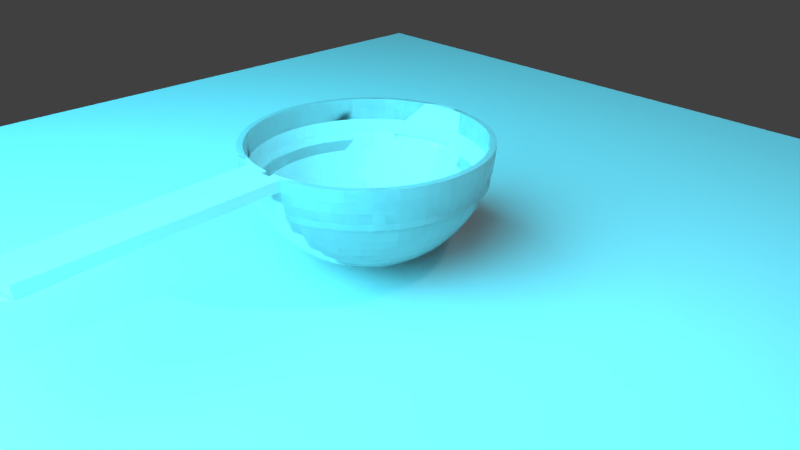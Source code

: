 # Source: shaozi.blend  (saved by Blender 2.79.0; exported with 4.5.12 LTS)
import bpy
from mathutils import Matrix  # noqa: F401  (used for matrix-valued properties, if any)

bpy.ops.wm.read_factory_settings(use_empty=True)
scene = bpy.context.scene
scene.name = 'Scene'

# ---- collections
col_collection_1 = bpy.data.collections.new('Collection 1'); scene.collection.children.link(col_collection_1)

# ---- materials (node trees are filled in below, after node groups)
mat_material_002 = bpy.data.materials.new('Material.002')
mat_material_002.alpha_threshold = 0.0
mat_material_002.roughness = 0.5
mat_material_003 = bpy.data.materials.new('Material.003')
mat_material_003.alpha_threshold = 0.0
mat_material_003.roughness = 0.5
mat_material_001 = bpy.data.materials.new('Material.001')
mat_material_001.alpha_threshold = 0.0
mat_material_001.roughness = 0.5

# ---- material node trees
mat_material_002.use_nodes = True; mat_material_002.node_tree.nodes.clear()
_N = mat_material_002.node_tree.nodes; _L = mat_material_002.node_tree.links
n0 = _N.new('ShaderNodeOutputMaterial'); n0.name = 'Material Output'; n0.location = (300, 300)
n1 = _N.new('ShaderNodeEmission'); n1.name = 'Emission'; n1.location = (10, 300)
n1.inputs[0].default_value = (0.06395, 0.6071, 0.8, 1.0)
n1.inputs[1].default_value = 9.2
_L.new(n1.outputs[0], n0.inputs[0])
n0.is_active_output = True
mat_material_003.use_nodes = True; mat_material_003.node_tree.nodes.clear()
_N = mat_material_003.node_tree.nodes; _L = mat_material_003.node_tree.links
n0 = _N.new('ShaderNodeOutputMaterial'); n0.name = 'Material Output'; n0.location = (300, 300)
n1 = _N.new('ShaderNodeBsdfDiffuse'); n1.name = 'Diffuse BSDF'; n1.location = (10, 300)
_L.new(n1.outputs[0], n0.inputs[0])
n0.is_active_output = True
mat_material_001.use_nodes = True; mat_material_001.node_tree.nodes.clear()
_N = mat_material_001.node_tree.nodes; _L = mat_material_001.node_tree.links
n0 = _N.new('ShaderNodeOutputMaterial'); n0.name = 'Material Output'; n0.location = (300, 300)
n1 = _N.new('ShaderNodeBsdfPrincipled'); n1.name = 'Principled BSDF'; n1.location = (10, 300)
n1.width = 150
n1.subsurface_method = 'BURLEY'
n1.inputs[2].default_value = 0.0
n1.inputs[3].default_value = 1.45
n1.inputs[9].default_value = (1.0, 1.0, 1.0)
_L.new(n1.outputs[0], n0.inputs[0])
n0.is_active_output = True

# ---- world
world_world = bpy.data.worlds.new('World'); scene.world = world_world
world_world.color = (0.05088, 0.05088, 0.05088)
world_world.use_sun_shadow = False
world_world.sun_shadow_jitter_overblur = 0.0
world_world.cycles.sampling_method = 'MANUAL'

# ---- cameras
cam_camera = bpy.data.cameras.new('Camera')
cam_camera.clip_end = 100.0
cam_camera.lens = 35.0
cam_camera.sensor_width = 32.0
cam_camera.sensor_height = 18.0
cam_camera.ortho_scale = 7.314
cam_camera.dof.focus_distance = 0.0

# ---- lights
light_lamp = bpy.data.lights.new('Lamp', 'POINT')
light_lamp.transmission_factor = 0.0
light_lamp.cutoff_distance = 30.0
light_lamp.energy = 100.0
light_lamp.shadow_buffer_clip_start = 1.001
light_lamp.shadow_soft_size = 0.1
light_lamp.shadow_maximum_resolution = 0.006
light_lamp.use_absolute_resolution = True

# ---- meshes
me_plane_001 = bpy.data.meshes.new('Plane.001')
me_plane_001.from_pydata([(-1.0, -1.0, 0.0), (1.0, -1.0, 0.0), (-1.0, 1.0, 0.0), (1.0, 1.0, 0.0)], [], [(0, 1, 3, 2)])
me_plane_001.materials.append(mat_material_002)
me_plane_001.use_remesh_preserve_volume = False
me_plane_001.use_remesh_preserve_attributes = False
me_plane_001.use_mirror_vertex_groups = False
me_plane_001.update()
me_plane = bpy.data.meshes.new('Plane')
me_plane.from_pydata([(-1.0, -1.0, 0.0), (1.0, -1.0, 0.0), (-1.0, 1.0, 0.0), (1.0, 1.0, 0.0)], [], [(0, 1, 3, 2)])
me_plane.materials.append(mat_material_003)
me_plane.use_remesh_preserve_volume = False
me_plane.use_remesh_preserve_attributes = False
me_plane.use_mirror_vertex_groups = False
me_plane.update()
me_sphere = bpy.data.meshes.new('Sphere')
me_sphere.from_pydata([(0.0, 1.56, -4.401e-07), (0.0, 1.245, -0.9401), (0.0, 1.051, -1.153), (0.0, 0.6954, -1.396), (0.0, 0.4269, -1.5), (0.0, -1.624e-06, -1.56), (0.1529, 1.552, -4.401e-07), (0.1523, 1.546, -0.1439), (0.1503, 1.526, -0.2866), (0.1471, 1.493, -0.4269), (0.1426, 1.448, -0.5635), (0.1369, 1.39, -0.6954), (0.13, 1.32, -0.8212), (0.122, 1.239, -0.9401), (0.113, 1.147, -1.051), (0.103, 1.046, -1.153), (0.09215, 0.9356, -1.245), (0.0805, 0.8173, -1.326), (0.06816, 0.692, -1.396), (0.05524, 0.5608, -1.455), (0.04184, 0.4249, -1.5), (0.0281, 0.2853, -1.533), (0.01411, 0.1432, -1.553), (0.3043, 1.53, -4.401e-07), (0.303, 1.523, -0.1439), (0.2992, 1.504, -0.2866), (0.2927, 1.472, -0.4269), (0.2838, 1.427, -0.5635), (0.2724, 1.37, -0.6954), (0.2588, 1.301, -0.8212), (0.2429, 1.221, -0.9401), (0.2249, 1.131, -1.051), (0.205, 1.031, -1.153), (0.1834, 0.922, -1.245), (0.1602, 0.8055, -1.326), (0.1357, 0.682, -1.396), (0.1099, 0.5527, -1.455), (0.08329, 0.4187, -1.5), (0.05592, 0.2811, -1.533), (0.02808, 0.1412, -1.553), (0.4528, 1.493, -4.401e-07), (0.4509, 1.486, -0.1439), (0.4451, 1.467, -0.2866), (0.4356, 1.436, -0.4269), (0.4223, 1.392, -0.5635), (0.4054, 1.336, -0.6954), (0.385, 1.269, -0.8212), (0.3614, 1.191, -0.9401), (0.3347, 1.103, -1.051), (0.3051, 1.006, -1.153), (0.2729, 0.8996, -1.245), (0.2384, 0.7859, -1.326), (0.2019, 0.6654, -1.396), (0.1636, 0.5393, -1.455), (0.1239, 0.4085, -1.5), (0.08321, 0.2743, -1.533), (0.04178, 0.1377, -1.553), (0.597, 1.441, -4.401e-07), (0.5944, 1.435, -0.1439), (0.5868, 1.417, -0.2866), (0.5742, 1.386, -0.4269), (0.5567, 1.344, -0.5635), (0.5344, 1.29, -0.6954), (0.5076, 1.225, -0.8212), (0.4764, 1.15, -0.9401), (0.4412, 1.065, -1.051), (0.4022, 0.971, -1.153), (0.3598, 0.8685, -1.245), (0.3143, 0.7587, -1.326), (0.2661, 0.6424, -1.396), (0.2157, 0.5206, -1.455), (0.1634, 0.3944, -1.5), (0.1097, 0.2648, -1.533), (0.05508, 0.133, -1.553), (0.7354, 1.376, -4.401e-07), (0.7322, 1.37, -0.1439), (0.7229, 1.352, -0.2866), (0.7073, 1.323, -0.4269), (0.6857, 1.283, -0.5635), (0.6583, 1.232, -0.6954), (0.6252, 1.17, -0.8212), (0.5868, 1.098, -0.9401), (0.5435, 1.017, -1.051), (0.4954, 0.9269, -1.153), (0.4432, 0.8291, -1.245), (0.3871, 0.7243, -1.326), (0.3278, 0.6132, -1.396), (0.2656, 0.497, -1.455), (0.2012, 0.3765, -1.5), (0.1351, 0.2528, -1.533), (0.06785, 0.1269, -1.553), (0.8667, 1.297, -4.401e-07), (0.863, 1.292, -0.1439), (0.8519, 1.275, -0.2866), (0.8336, 1.248, -0.4269), (0.8082, 1.21, -0.5635), (0.7758, 1.161, -0.6954), (0.7369, 1.103, -0.8212), (0.6916, 1.035, -0.9401), (0.6405, 0.9586, -1.051), (0.5839, 0.8738, -1.153), (0.5223, 0.7817, -1.245), (0.4563, 0.6828, -1.326), (0.3863, 0.5782, -1.396), (0.3131, 0.4686, -1.455), (0.2372, 0.355, -1.5), (0.1593, 0.2383, -1.533), (0.07997, 0.1197, -1.553), (0.9897, 1.206, -4.401e-07), (0.9854, 1.201, -0.1439), (0.9728, 1.185, -0.2866), (0.9519, 1.16, -0.4269), (0.9228, 1.124, -0.5635), (0.8859, 1.079, -0.6954), (0.8414, 1.025, -0.8212), (0.7898, 0.9623, -0.9401), (0.7314, 0.8912, -1.051), (0.6667, 0.8124, -1.153), (0.5964, 0.7267, -1.245), (0.521, 0.6348, -1.326), (0.4411, 0.5375, -1.396), (0.3575, 0.4356, -1.455), (0.2708, 0.33, -1.5), (0.1818, 0.2216, -1.533), (0.09131, 0.1113, -1.553), (1.103, 1.103, -4.401e-07), (1.098, 1.098, -0.1439), (1.084, 1.084, -0.2866), (1.061, 1.061, -0.4269), (1.029, 1.029, -0.5635), (0.9874, 0.9874, -0.6954), (0.9379, 0.9379, -0.8212), (0.8803, 0.8803, -0.9401), (0.8152, 0.8152, -1.051), (0.7431, 0.7431, -1.153), (0.6648, 0.6648, -1.245), (0.5807, 0.5807, -1.326), (0.4917, 0.4917, -1.396), (0.3985, 0.3985, -1.455), (0.3019, 0.3019, -1.5), (0.2027, 0.2027, -1.533), (0.1018, 0.1018, -1.553), (1.206, 0.9897, -4.401e-07), (1.201, 0.9854, -0.1439), (1.185, 0.9728, -0.2866), (1.16, 0.9519, -0.4269), (1.124, 0.9228, -0.5635), (1.079, 0.8859, -0.6954), (1.025, 0.8414, -0.8212), (0.9623, 0.7898, -0.9401), (0.8912, 0.7314, -1.051), (0.8124, 0.6667, -1.153), (0.7267, 0.5964, -1.245), (0.6348, 0.521, -1.326), (0.5375, 0.4411, -1.396), (0.4356, 0.3575, -1.455), (0.33, 0.2708, -1.5), (0.2216, 0.1818, -1.533), (0.1113, 0.09131, -1.553), (1.297, 0.8667, -4.401e-07), (1.292, 0.863, -0.1439), (1.275, 0.8519, -0.2866), (1.248, 0.8336, -0.4269), (1.21, 0.8082, -0.5635), (1.161, 0.7758, -0.6954), (1.103, 0.7369, -0.8212), (1.035, 0.6916, -0.9401), (0.9586, 0.6405, -1.051), (0.8738, 0.5839, -1.153), (0.7817, 0.5223, -1.245), (0.6828, 0.4563, -1.326), (0.5782, 0.3863, -1.396), (0.4686, 0.3131, -1.455), (0.355, 0.2372, -1.5), (0.2383, 0.1593, -1.533), (0.1197, 0.07997, -1.553), (1.376, 0.7354, -4.401e-07), (1.37, 0.7322, -0.1439), (1.352, 0.7229, -0.2866), (1.323, 0.7073, -0.4269), (1.283, 0.6857, -0.5635), (1.232, 0.6583, -0.6954), (1.17, 0.6252, -0.8212), (1.098, 0.5868, -0.9401), (1.017, 0.5435, -1.051), (0.9269, 0.4954, -1.153), (0.8291, 0.4432, -1.245), (0.7243, 0.3871, -1.326), (0.6132, 0.3278, -1.396), (0.497, 0.2656, -1.455), (0.3765, 0.2012, -1.5), (0.2528, 0.1351, -1.533), (0.1269, 0.06785, -1.553), (1.441, 0.597, -4.401e-07), (1.435, 0.5944, -0.1439), (1.417, 0.5868, -0.2866), (1.386, 0.5742, -0.4269), (1.344, 0.5567, -0.5635), (1.29, 0.5344, -0.6954), (1.225, 0.5076, -0.8212), (1.15, 0.4764, -0.9401), (1.065, 0.4412, -1.051), (0.971, 0.4022, -1.153), (0.8685, 0.3598, -1.245), (0.7587, 0.3143, -1.326), (0.6424, 0.2661, -1.396), (0.5206, 0.2157, -1.455), (0.3944, 0.1634, -1.5), (0.2648, 0.1097, -1.533), (0.133, 0.05508, -1.553), (1.493, 0.4528, -4.401e-07), (1.486, 0.4509, -0.1439), (1.467, 0.4451, -0.2866), (1.436, 0.4356, -0.4269), (1.392, 0.4223, -0.5635), (1.336, 0.4054, -0.6954), (1.269, 0.385, -0.8212), (1.191, 0.3614, -0.9401), (1.103, 0.3347, -1.051), (1.006, 0.3051, -1.153), (0.8996, 0.2729, -1.245), (0.7859, 0.2384, -1.326), (0.6654, 0.2018, -1.396), (0.5393, 0.1636, -1.455), (0.4085, 0.1239, -1.5), (0.2743, 0.08321, -1.533), (0.1377, 0.04178, -1.553), (1.53, 0.3043, -4.401e-07), (1.523, 0.303, -0.1439), (1.504, 0.2992, -0.2866), (1.472, 0.2927, -0.4269), (1.427, 0.2838, -0.5635), (1.37, 0.2724, -0.6954), (1.301, 0.2588, -0.8212), (1.221, 0.2429, -0.9401), (1.131, 0.2249, -1.051), (1.031, 0.205, -1.153), (0.922, 0.1834, -1.245), (0.8055, 0.1602, -1.326), (0.682, 0.1357, -1.396), (0.5527, 0.1099, -1.455), (0.4187, 0.08329, -1.5), (0.2811, 0.05592, -1.533), (0.1412, 0.02808, -1.553), (1.552, 0.1529, -4.401e-07), (1.546, 0.1523, -0.1439), (1.526, 0.1503, -0.2866), (1.493, 0.1471, -0.4269), (1.448, 0.1426, -0.5635), (1.39, 0.1369, -0.6954), (1.32, 0.13, -0.8212), (1.239, 0.122, -0.9401), (1.147, 0.113, -1.051), (1.046, 0.103, -1.153), (0.9356, 0.09215, -1.245), (0.8173, 0.08049, -1.326), (0.692, 0.06815, -1.396), (0.5608, 0.05523, -1.455), (0.4249, 0.04184, -1.5), (0.2853, 0.02809, -1.533), (0.1432, 0.01411, -1.553), (1.56, -1.677e-06, -4.401e-07), (1.553, -1.409e-06, -0.1439), (1.533, -1.483e-06, -0.2866), (1.5, -1.558e-06, -0.4269), (1.455, -1.632e-06, -0.5635), (1.396, -1.528e-06, -0.6954), (1.326, -1.572e-06, -0.8212), (1.245, -1.513e-06, -0.9401), (1.153, -1.654e-06, -1.051), (1.051, -1.707e-06, -1.153), (0.9401, -1.751e-06, -1.245), (0.8212, -1.699e-06, -1.326), (0.6954, -1.647e-06, -1.396), (0.5635, -1.58e-06, -1.455), (0.4269, -1.625e-06, -1.5), (0.2866, -1.645e-06, -1.533), (0.1439, -1.626e-06, -1.553), (1.552, -0.1529, -4.401e-07), (1.546, -0.1523, -0.1439), (1.526, -0.1503, -0.2866), (1.493, -0.1471, -0.4269), (1.448, -0.1426, -0.5635), (1.39, -0.1369, -0.6954), (1.32, -0.13, -0.8212), (1.239, -0.122, -0.9401), (1.147, -0.113, -1.051), (1.046, -0.103, -1.153), (0.9356, -0.09215, -1.245), (0.8173, -0.0805, -1.326), (0.692, -0.06816, -1.396), (0.5608, -0.05524, -1.455), (0.4249, -0.04185, -1.5), (0.2853, -0.0281, -1.533), (0.1432, -0.01411, -1.553), (1.53, -0.3043, -4.401e-07), (1.523, -0.303, -0.1439), (1.504, -0.2992, -0.2866), (1.472, -0.2927, -0.4269), (1.427, -0.2838, -0.5635), (1.37, -0.2724, -0.6954), (1.301, -0.2588, -0.8212), (1.221, -0.2429, -0.9401), (1.131, -0.2249, -1.051), (1.031, -0.205, -1.153), (0.922, -0.1834, -1.245), (0.8055, -0.1602, -1.326), (0.682, -0.1357, -1.396), (0.5527, -0.1099, -1.455), (0.4187, -0.08329, -1.5), (0.2811, -0.05592, -1.533), (0.1412, -0.02808, -1.553), (1.493, -0.4528, -4.401e-07), (1.486, -0.4509, -0.1439), (1.467, -0.4451, -0.2866), (1.436, -0.4356, -0.4269), (1.392, -0.4223, -0.5635), (1.336, -0.4054, -0.6954), (1.269, -0.385, -0.8212), (1.191, -0.3614, -0.9401), (1.103, -0.3347, -1.051), (1.006, -0.3051, -1.153), (0.8996, -0.2729, -1.245), (0.7859, -0.2384, -1.326), (0.6654, -0.2019, -1.396), (0.5393, -0.1636, -1.455), (0.4085, -0.1239, -1.5), (0.2743, -0.08321, -1.533), (0.1377, -0.04178, -1.553), (1.441, -0.597, -4.401e-07), (1.435, -0.5944, -0.1439), (1.417, -0.5868, -0.2866), (1.386, -0.5742, -0.4269), (1.344, -0.5567, -0.5635), (1.29, -0.5344, -0.6954), (1.225, -0.5076, -0.8212), (1.15, -0.4764, -0.9401), (1.065, -0.4412, -1.051), (0.971, -0.4022, -1.153), (0.8685, -0.3598, -1.245), (0.7587, -0.3143, -1.326), (0.6424, -0.2661, -1.396), (0.5206, -0.2157, -1.455), (0.3944, -0.1634, -1.5), (0.2648, -0.1097, -1.533), (0.133, -0.05508, -1.553), (1.376, -0.7354, -4.401e-07), (1.37, -0.7322, -0.1439), (1.352, -0.7229, -0.2866), (1.323, -0.7073, -0.4269), (1.283, -0.6857, -0.5635), (1.232, -0.6583, -0.6954), (1.17, -0.6252, -0.8212), (1.098, -0.5868, -0.9401), (1.017, -0.5435, -1.051), (0.9269, -0.4954, -1.153), (0.8291, -0.4432, -1.245), (0.7243, -0.3871, -1.326), (0.6132, -0.3278, -1.396), (0.497, -0.2657, -1.455), (0.3765, -0.2012, -1.5), (0.2528, -0.1351, -1.533), (0.1269, -0.06785, -1.553), (1.297, -0.8667, -4.401e-07), (1.292, -0.863, -0.1439), (1.275, -0.8519, -0.2866), (1.248, -0.8336, -0.4269), (1.21, -0.8082, -0.5635), (1.161, -0.7758, -0.6954), (1.103, -0.7369, -0.8212), (1.035, -0.6916, -0.9401), (0.9586, -0.6405, -1.051), (0.8738, -0.5839, -1.153), (0.7817, -0.5223, -1.245), (0.6828, -0.4563, -1.326), (0.5782, -0.3863, -1.396), (0.4686, -0.3131, -1.455), (0.355, -0.2372, -1.5), (0.2383, -0.1593, -1.533), (0.1197, -0.07997, -1.553), (1.206, -0.9897, -4.401e-07), (1.201, -0.9854, -0.1439), (1.185, -0.9728, -0.2866), (1.16, -0.9519, -0.4269), (1.124, -0.9228, -0.5635), (1.079, -0.8859, -0.6954), (1.025, -0.8414, -0.8212), (0.9623, -0.7898, -0.9401), (0.8912, -0.7314, -1.051), (0.8124, -0.6667, -1.153), (0.7267, -0.5964, -1.245), (0.6348, -0.521, -1.326), (0.5375, -0.4411, -1.396), (0.4356, -0.3575, -1.455), (0.33, -0.2708, -1.5), (0.2216, -0.1819, -1.533), (0.1113, -0.09132, -1.553), (1.103, -1.103, -4.401e-07), (1.098, -1.098, -0.1439), (1.084, -1.084, -0.2866), (1.061, -1.061, -0.4269), (1.029, -1.029, -0.5635), (0.9874, -0.9874, -0.6954), (0.9379, -0.9379, -0.8212), (0.8803, -0.8803, -0.9401), (0.8152, -0.8152, -1.051), (0.7431, -0.7431, -1.153), (0.6648, -0.6648, -1.245), (0.5807, -0.5807, -1.326), (0.4917, -0.4917, -1.396), (0.3985, -0.3985, -1.455), (0.3019, -0.3019, -1.5), (0.2027, -0.2027, -1.533), (0.1018, -0.1018, -1.553), (0.9897, -1.206, -4.401e-07), (0.9854, -1.201, -0.1439), (0.9728, -1.185, -0.2866), (0.9519, -1.16, -0.4269), (0.9228, -1.124, -0.5635), (0.8859, -1.079, -0.6954), (0.8414, -1.025, -0.8212), (0.7898, -0.9623, -0.9401), (0.7314, -0.8912, -1.051), (0.6667, -0.8124, -1.153), (0.5964, -0.7267, -1.245), (0.521, -0.6348, -1.326), (0.4411, -0.5375, -1.396), (0.3575, -0.4356, -1.455), (0.2708, -0.33, -1.5), (0.1818, -0.2216, -1.533), (0.09131, -0.1113, -1.553), (0.8667, -1.297, -4.401e-07), (0.863, -1.292, -0.1439), (0.8519, -1.275, -0.2866), (0.8336, -1.248, -0.4269), (0.8082, -1.21, -0.5635), (0.7758, -1.161, -0.6954), (0.7369, -1.103, -0.8212), (0.6916, -1.035, -0.9401), (0.6405, -0.9586, -1.051), (0.5839, -0.8738, -1.153), (0.5223, -0.7817, -1.245), (0.4563, -0.6828, -1.326), (0.3863, -0.5782, -1.396), (0.3131, -0.4686, -1.455), (0.2372, -0.355, -1.5), (0.1593, -0.2383, -1.533), (0.07997, -0.1197, -1.553), (0.7354, -1.376, -4.401e-07), (0.7322, -1.37, -0.1439), (0.7229, -1.352, -0.2866), (0.7073, -1.323, -0.4269), (0.6857, -1.283, -0.5635), (0.6583, -1.232, -0.6954), (0.6252, -1.17, -0.8212), (0.5868, -1.098, -0.9401), (0.5435, -1.017, -1.051), (0.4954, -0.9269, -1.153), (0.4432, -0.8291, -1.245), (0.3871, -0.7243, -1.326), (0.3278, -0.6132, -1.396), (0.2656, -0.497, -1.455), (0.2012, -0.3765, -1.5), (0.1351, -0.2528, -1.533), (0.06785, -0.1269, -1.553), (2.486e-07, 1.455, -0.5635), (2.486e-07, 1.5, -0.4269), (9.959e-08, 1.533, -0.2866), (-3.452e-08, 1.553, -0.1439), (-0.1503, 1.526, -0.2866), (-0.1523, 1.546, -0.1439), (-0.1529, 1.552, -4.401e-07), (-0.303, 1.523, -0.1439), (-0.3043, 1.53, -4.401e-07), (-0.4451, 1.467, -0.2866), (-0.4509, 1.486, -0.1439), (-0.4528, 1.493, -4.401e-07), (-0.5742, 1.386, -0.4269), (-0.5868, 1.417, -0.2866), (-0.5944, 1.435, -0.1439), (0.597, -1.441, -4.401e-07), (0.5944, -1.435, -0.1439), (0.5868, -1.417, -0.2866), (0.5742, -1.386, -0.4269), (0.5567, -1.344, -0.5635), (0.5344, -1.29, -0.6954), (0.5076, -1.225, -0.8212), (0.4764, -1.15, -0.9401), (0.4412, -1.065, -1.051), (0.4022, -0.971, -1.153), (0.3598, -0.8686, -1.245), (0.3143, -0.7587, -1.326), (0.2661, -0.6424, -1.396), (0.2157, -0.5206, -1.455), (0.1634, -0.3944, -1.5), (0.1097, -0.2648, -1.533), (0.05508, -0.133, -1.553), (-0.597, 1.441, -4.401e-07), (-0.6857, 1.283, -0.5635), (-0.7073, 1.323, -0.4269), (-0.7229, 1.352, -0.2866), (-0.7322, 1.37, -0.1439), (-0.7354, 1.376, -4.401e-07), (-0.8082, 1.21, -0.5635), (-0.8336, 1.248, -0.4269), (-0.8519, 1.275, -0.2866), (-0.863, 1.292, -0.1439), (-0.8667, 1.297, -4.401e-07), (-0.8859, 1.079, -0.6954), (-0.9228, 1.124, -0.5635), (-0.9519, 1.16, -0.4269), (-0.9728, 1.185, -0.2866), (-0.9854, 1.201, -0.1439), (0.4528, -1.493, -4.401e-07), (0.4509, -1.486, -0.1439), (0.4451, -1.467, -0.2866), (0.4356, -1.436, -0.4269), (0.4223, -1.392, -0.5635), (0.4054, -1.336, -0.6954), (0.385, -1.269, -0.8212), (0.3614, -1.191, -0.9401), (0.3347, -1.103, -1.051), (0.3051, -1.006, -1.153), (0.2729, -0.8996, -1.245), (0.2384, -0.7859, -1.326), (0.2019, -0.6654, -1.396), (0.1636, -0.5393, -1.455), (0.1239, -0.4085, -1.5), (0.08321, -0.2743, -1.533), (0.04178, -0.1377, -1.553), (-0.9897, 1.206, -4.401e-07), (-0.9874, 0.9874, -0.6954), (-1.029, 1.029, -0.5635), (-1.061, 1.061, -0.4269), (-1.084, 1.084, -0.2866), (-1.098, 1.098, -0.1439), (-1.103, 1.103, -4.401e-07), (-1.025, 0.8414, -0.8212), (-1.079, 0.8859, -0.6954), (-1.124, 0.9228, -0.5635), (-1.16, 0.9519, -0.4269), (-1.185, 0.9728, -0.2866), (-1.201, 0.9854, -0.1439), (-1.206, 0.9897, -4.401e-07), (-1.103, 0.7369, -0.8212), (-1.161, 0.7758, -0.6954), (0.3043, -1.53, -4.401e-07), (0.303, -1.524, -0.1439), (0.2992, -1.504, -0.2866), (0.2927, -1.472, -0.4269), (0.2838, -1.427, -0.5635), (0.2724, -1.37, -0.6954), (0.2588, -1.301, -0.8212), (0.2429, -1.221, -0.9401), (0.2249, -1.131, -1.051), (0.205, -1.031, -1.153), (0.1834, -0.922, -1.245), (0.1602, -0.8055, -1.326), (0.1357, -0.682, -1.396), (0.1099, -0.5527, -1.455), (0.08329, -0.4187, -1.5), (0.05592, -0.2811, -1.533), (0.02808, -0.1412, -1.553), (-1.21, 0.8082, -0.5635), (-1.248, 0.8336, -0.4269), (-1.275, 0.8519, -0.2866), (-1.292, 0.863, -0.1439), (-1.297, 0.8667, -4.401e-07), (-1.098, 0.5868, -0.9401), (-1.17, 0.6252, -0.8212), (-1.232, 0.6583, -0.6954), (-1.283, 0.6857, -0.5635), (-1.323, 0.7073, -0.4269), (-1.352, 0.7229, -0.2866), (-1.37, 0.7322, -0.1439), (-1.376, 0.7354, -4.401e-07), (-1.15, 0.4764, -0.9401), (-1.225, 0.5076, -0.8212), (-1.29, 0.5344, -0.6954), (0.1529, -1.552, -4.401e-07), (0.1523, -1.546, -0.1439), (0.1503, -1.526, -0.2866), (0.1471, -1.493, -0.4269), (0.1426, -1.448, -0.5635), (0.1369, -1.39, -0.6954), (0.13, -1.32, -0.8212), (0.122, -1.239, -0.9401), (0.113, -1.147, -1.051), (0.103, -1.046, -1.153), (0.09215, -0.9356, -1.245), (0.0805, -0.8173, -1.326), (0.06816, -0.692, -1.396), (0.05524, -0.5608, -1.455), (0.04184, -0.4249, -1.5), (0.0281, -0.2853, -1.533), (0.01411, -0.1432, -1.553), (-1.344, 0.5567, -0.5635), (-1.386, 0.5742, -0.4269), (-1.417, 0.5868, -0.2866), (-1.435, 0.5944, -0.1439), (-1.441, 0.597, -4.401e-07), (-1.191, 0.3614, -0.9401), (-1.269, 0.385, -0.8212), (-1.336, 0.4054, -0.6954), (-1.392, 0.4223, -0.5635), (-1.436, 0.4356, -0.4269), (-1.467, 0.4451, -0.2866), (-1.486, 0.4509, -0.1439), (-1.493, 0.4528, -4.401e-07), (-1.221, 0.2429, -0.9401), (-1.301, 0.2588, -0.8212), (-1.37, 0.2724, -0.6954), (-1.388e-07, -1.56, -4.401e-07), (2.486e-07, -1.553, -0.1439), (-1.962e-08, -1.533, -0.2866), (5.488e-08, -1.5, -0.4269), (-1.686e-07, -1.455, -0.5635), (3.998e-08, -1.396, -0.6954), (3.998e-08, -1.326, -0.8212), (1.815e-07, -1.245, -0.9401), (-3.452e-08, -1.153, -1.051), (1.145e-07, -1.051, -1.153), (-3.452e-08, -0.9401, -1.245), (1.763e-08, -0.8212, -1.326), (-3.452e-08, -0.6954, -1.396), (1.763e-08, -0.5635, -1.455), (-8.447e-09, -0.4269, -1.5), (-8.109e-08, -0.2867, -1.533), (-2.055e-08, -0.1439, -1.553), (-1.427, 0.2838, -0.5635), (-1.472, 0.2927, -0.4269), (-1.504, 0.2992, -0.2866), (-1.523, 0.303, -0.1439), (-1.53, 0.3043, -4.401e-07), (-1.239, 0.122, -0.9401), (-1.32, 0.13, -0.8212), (-1.39, 0.1369, -0.6954), (-1.448, 0.1426, -0.5635), (-1.493, 0.1471, -0.4269), (-1.526, 0.1503, -0.2866), (-1.546, 0.1523, -0.1439), (-1.552, 0.1529, -4.401e-07), (-1.245, -1.505e-06, -0.9401), (-1.326, -1.662e-06, -0.8212), (-1.396, -1.558e-06, -0.6954), (-0.1529, -1.552, -4.401e-07), (-0.1523, -1.546, -0.1439), (-0.1503, -1.526, -0.2866), (-0.1471, -1.493, -0.4269), (-0.1426, -1.448, -0.5635), (-0.1369, -1.39, -0.6954), (-0.13, -1.32, -0.8212), (-0.122, -1.239, -0.9401), (-0.113, -1.147, -1.051), (-0.103, -1.046, -1.153), (-0.09215, -0.9356, -1.245), (-0.0805, -0.8173, -1.326), (-0.06816, -0.692, -1.396), (-0.05524, -0.5608, -1.455), (-0.04184, -0.4249, -1.5), (-0.0281, -0.2853, -1.533), (-0.01411, -0.1432, -1.553), (-1.455, -1.409e-06, -0.5635), (-1.5, -1.647e-06, -0.4269), (-1.533, -1.379e-06, -0.2866), (-1.553, -1.707e-06, -0.1439), (-1.56, -1.379e-06, -4.401e-07), (-1.239, -0.122, -0.9401), (-1.32, -0.13, -0.8212), (-1.39, -0.1369, -0.6954), (-1.448, -0.1426, -0.5635), (-1.493, -0.1471, -0.4269), (-1.526, -0.1503, -0.2866), (-1.546, -0.1523, -0.1439), (-1.552, -0.1529, -4.401e-07), (-1.221, -0.2429, -0.9401), (-1.301, -0.2588, -0.8212), (-1.37, -0.2724, -0.6954), (-0.3043, -1.53, -4.401e-07), (-0.303, -1.524, -0.1439), (-0.2992, -1.504, -0.2866), (-0.2927, -1.472, -0.4269), (-0.2838, -1.427, -0.5635), (-0.2724, -1.37, -0.6954), (-0.2588, -1.301, -0.8212), (-0.2429, -1.221, -0.9401), (-0.2249, -1.131, -1.051), (-0.205, -1.031, -1.153), (-0.1834, -0.922, -1.245), (-0.1602, -0.8055, -1.326), (-0.1357, -0.682, -1.396), (-0.1099, -0.5527, -1.455), (-0.08329, -0.4187, -1.5), (-0.05592, -0.2811, -1.533), (-0.02808, -0.1412, -1.553), (-1.427, -0.2838, -0.5635), (-1.472, -0.2927, -0.4269), (-1.504, -0.2992, -0.2866), (-1.523, -0.303, -0.1439), (-1.53, -0.3043, -4.401e-07), (-1.191, -0.3614, -0.9401), (-1.269, -0.385, -0.8212), (-1.336, -0.4054, -0.6954), (-1.392, -0.4223, -0.5635), (-1.436, -0.4356, -0.4269), (-1.467, -0.4451, -0.2866), (-1.486, -0.4509, -0.1439), (-1.493, -0.4528, -4.401e-07), (-1.15, -0.4764, -0.9401), (-1.225, -0.5076, -0.8212), (-1.29, -0.5344, -0.6954), (-0.4528, -1.493, -4.401e-07), (-0.4509, -1.486, -0.1439), (-0.4451, -1.467, -0.2866), (-0.4356, -1.436, -0.4269), (-0.4223, -1.392, -0.5635), (-0.4054, -1.336, -0.6954), (-0.385, -1.269, -0.8212), (-0.3614, -1.191, -0.9401), (-0.3347, -1.103, -1.051), (-0.3051, -1.006, -1.153), (-0.2729, -0.8996, -1.245), (-0.2384, -0.7859, -1.326), (-0.2019, -0.6654, -1.396), (-0.1636, -0.5393, -1.455), (-0.1239, -0.4085, -1.5), (-0.08321, -0.2743, -1.533), (-0.04178, -0.1377, -1.553), (-1.344, -0.5567, -0.5635), (-1.386, -0.5742, -0.4269), (-1.417, -0.5868, -0.2866), (-1.435, -0.5944, -0.1439), (-1.441, -0.597, -4.401e-07), (-1.098, -0.5868, -0.9401), (-1.17, -0.6252, -0.8212), (-1.232, -0.6583, -0.6954), (-1.283, -0.6857, -0.5635), (-1.323, -0.7073, -0.4269), (-1.352, -0.7229, -0.2866), (-1.37, -0.7322, -0.1439), (-1.376, -0.7354, -4.401e-07), (-1.035, -0.6916, -0.9401), (-1.103, -0.7369, -0.8212), (-1.161, -0.7758, -0.6954), (-0.597, -1.441, -4.401e-07), (-0.5944, -1.435, -0.1439), (-0.5868, -1.417, -0.2866), (-0.5742, -1.386, -0.4269), (-0.5567, -1.344, -0.5635), (-0.5344, -1.29, -0.6954), (-0.5076, -1.225, -0.8212), (-0.4764, -1.15, -0.9401), (-0.4412, -1.065, -1.051), (-0.4022, -0.971, -1.153), (-0.3598, -0.8686, -1.245), (-0.3143, -0.7587, -1.326), (-0.2661, -0.6424, -1.396), (-0.2157, -0.5206, -1.455), (-0.1634, -0.3944, -1.5), (-0.1097, -0.2648, -1.533), (-0.05508, -0.133, -1.553), (-1.21, -0.8082, -0.5635), (-1.248, -0.8336, -0.4269), (-1.275, -0.8519, -0.2866), (-1.292, -0.863, -0.1439), (-1.297, -0.8667, -4.401e-07), (-1.025, -0.8414, -0.8212), (-1.079, -0.8859, -0.6954), (-1.124, -0.9228, -0.5635), (-1.16, -0.9519, -0.4269), (-1.185, -0.9728, -0.2866), (-1.201, -0.9854, -0.1439), (-1.206, -0.9897, -4.401e-07), (-0.9379, -0.9379, -0.8212), (-0.9874, -0.9874, -0.6954), (-1.029, -1.029, -0.5635), (-1.061, -1.061, -0.4269), (-0.7354, -1.376, -4.401e-07), (-0.7322, -1.37, -0.1439), (-0.7229, -1.352, -0.2866), (-0.7073, -1.323, -0.4269), (-0.6857, -1.283, -0.5635), (-0.6583, -1.232, -0.6954), (-0.6252, -1.17, -0.8212), (-0.5868, -1.098, -0.9401), (-0.5435, -1.017, -1.051), (-0.4954, -0.9269, -1.153), (-0.4432, -0.8291, -1.245), (-0.3871, -0.7243, -1.326), (-0.3278, -0.6132, -1.396), (-0.2656, -0.497, -1.455), (-0.2012, -0.3765, -1.5), (-0.1351, -0.2528, -1.533), (-0.06785, -0.1269, -1.553), (-1.084, -1.084, -0.2866), (-1.098, -1.098, -0.1439), (-1.103, -1.103, -4.401e-07), (-0.8414, -1.025, -0.8212), (-0.8859, -1.079, -0.6954), (-0.9228, -1.124, -0.5635), (-0.9519, -1.16, -0.4269), (-0.9728, -1.185, -0.2866), (-0.9854, -1.201, -0.1439), (-0.9897, -1.206, -4.401e-07), (-0.7758, -1.161, -0.6954), (-0.8082, -1.21, -0.5635), (-0.8336, -1.248, -0.4269), (-0.8519, -1.275, -0.2866), (-0.863, -1.292, -0.1439), (-0.8667, -1.297, -4.401e-07), (-0.6583, -1.232, -0.6954), (-0.8667, -1.297, -4.401e-07), (-0.863, -1.292, -0.1439), (-0.8519, -1.275, -0.2866), (-0.8336, -1.248, -0.4269), (-0.8082, -1.21, -0.5635), (-0.7758, -1.161, -0.6954), (-0.7369, -1.103, -0.8212), (-0.6916, -1.035, -0.9401), (-0.6405, -0.9586, -1.051), (-0.5839, -0.8738, -1.153), (-0.5223, -0.7817, -1.245), (-0.4563, -0.6828, -1.326), (-0.3863, -0.5782, -1.396), (-0.3131, -0.4686, -1.455), (-0.2372, -0.355, -1.5), (-0.1593, -0.2383, -1.533), (-0.07997, -0.1197, -1.553), (-0.6857, -1.283, -0.5635), (-0.7073, -1.323, -0.4269), (-0.7229, -1.352, -0.2866), (-0.7322, -1.37, -0.1439), (-0.7354, -1.376, -4.401e-07), (-0.5567, -1.344, -0.5635), (-0.5742, -1.386, -0.4269), (-0.5868, -1.417, -0.2866), (-0.5944, -1.435, -0.1439), (-0.597, -1.441, -4.401e-07), (-0.4356, -1.436, -0.4269), (-0.4451, -1.467, -0.2866), (-0.4509, -1.486, -0.1439), (-0.4528, -1.493, -4.401e-07), (-0.2927, -1.472, -0.4269), (-0.2992, -1.504, -0.2866), (-0.9897, -1.206, -4.401e-07), (-0.9854, -1.201, -0.1439), (-0.9728, -1.185, -0.2866), (-0.9519, -1.16, -0.4269), (-0.9228, -1.124, -0.5635), (-0.8859, -1.079, -0.6954), (-0.8414, -1.025, -0.8212), (-0.7898, -0.9623, -0.9401), (-0.7314, -0.8912, -1.051), (-0.6667, -0.8124, -1.153), (-0.5964, -0.7267, -1.245), (-0.521, -0.6348, -1.326), (-0.4411, -0.5375, -1.396), (-0.3575, -0.4356, -1.455), (-0.2708, -0.33, -1.5), (-0.1818, -0.2216, -1.533), (-0.09131, -0.1113, -1.553), (-0.303, -1.524, -0.1439), (-0.3043, -1.53, -4.401e-07), (-0.1503, -1.526, -0.2866), (-0.1523, -1.546, -0.1439), (-0.1529, -1.552, -4.401e-07), (2.486e-07, -1.553, -0.1439), (-1.388e-07, -1.56, -4.401e-07), (0.1471, -1.493, -0.4269), (0.1503, -1.526, -0.2866), (0.1523, -1.546, -0.1439), (0.1529, -1.552, -4.401e-07), (0.2724, -1.37, -0.6954), (0.2838, -1.427, -0.5635), (0.2927, -1.472, -0.4269), (0.2992, -1.504, -0.2866), (0.303, -1.524, -0.1439), (-1.103, -1.103, -4.401e-07), (-1.098, -1.098, -0.1439), (-1.084, -1.084, -0.2866), (-1.061, -1.061, -0.4269), (-1.029, -1.029, -0.5635), (-0.9874, -0.9874, -0.6954), (-0.9379, -0.9379, -0.8212), (-0.8803, -0.8803, -0.9401), (-0.8152, -0.8152, -1.051), (-0.7431, -0.7431, -1.153), (-0.6648, -0.6648, -1.245), (-0.5807, -0.5807, -1.326), (-0.4917, -0.4917, -1.396), (-0.3985, -0.3985, -1.455), (-0.3019, -0.3019, -1.5), (-0.2027, -0.2027, -1.533), (-0.1018, -0.1018, -1.553), (0.3043, -1.53, -4.401e-07), (0.3614, -1.191, -0.9401), (0.385, -1.269, -0.8212), (0.4054, -1.336, -0.6954), (0.4223, -1.392, -0.5635), (0.4356, -1.436, -0.4269), (0.4451, -1.467, -0.2866), (0.4509, -1.486, -0.1439), (0.4528, -1.493, -4.401e-07), (0.3598, -0.8686, -1.245), (0.4022, -0.971, -1.153), (0.4412, -1.065, -1.051), (0.4764, -1.15, -0.9401), (0.5076, -1.225, -0.8212), (0.5344, -1.29, -0.6954), (0.5567, -1.344, -0.5635), (-1.206, -0.9897, -4.401e-07), (-1.201, -0.9854, -0.1439), (-1.185, -0.9728, -0.2866), (-1.16, -0.9519, -0.4269), (-1.124, -0.9228, -0.5635), (-1.079, -0.8859, -0.6954), (-1.025, -0.8414, -0.8212), (-0.9623, -0.7898, -0.9401), (-0.8912, -0.7314, -1.051), (-0.8124, -0.6667, -1.153), (-0.7267, -0.5964, -1.245), (-0.6348, -0.521, -1.326), (-0.5375, -0.4411, -1.396), (-0.4356, -0.3575, -1.455), (-0.33, -0.2708, -1.5), (-0.2216, -0.1819, -1.533), (-0.1113, -0.09132, -1.553), (0.5742, -1.386, -0.4269), (0.5868, -1.417, -0.2866), (0.5944, -1.435, -0.1439), (0.597, -1.441, -4.401e-07), (0.4432, -0.8291, -1.245), (0.4954, -0.9269, -1.153), (0.5435, -1.017, -1.051), (0.5868, -1.098, -0.9401), (0.6252, -1.17, -0.8212), (0.6583, -1.232, -0.6954), (0.6857, -1.283, -0.5635), (0.7073, -1.323, -0.4269), (0.7229, -1.352, -0.2866), (0.7322, -1.37, -0.1439), (0.7354, -1.376, -4.401e-07), (0.3863, -0.5782, -1.396), (-1.297, -0.8667, -4.401e-07), (-1.292, -0.863, -0.1439), (-1.275, -0.8519, -0.2866), (-1.248, -0.8336, -0.4269), (-1.21, -0.8082, -0.5635), (-1.161, -0.7758, -0.6954), (-1.103, -0.7369, -0.8212), (-1.035, -0.6916, -0.9401), (-0.9586, -0.6405, -1.051), (-0.8738, -0.5839, -1.153), (-0.7817, -0.5223, -1.245), (-0.6828, -0.4563, -1.326), (-0.5782, -0.3863, -1.396), (-0.4686, -0.3131, -1.455), (-0.355, -0.2372, -1.5), (-0.2383, -0.1593, -1.533), (-0.1197, -0.07997, -1.553), (0.4563, -0.6828, -1.326), (0.5223, -0.7817, -1.245), (0.5839, -0.8738, -1.153), (0.6405, -0.9586, -1.051), (0.6916, -1.035, -0.9401), (0.7369, -1.103, -0.8212), (0.7758, -1.161, -0.6954), (0.8082, -1.21, -0.5635), (0.8336, -1.248, -0.4269), (0.8519, -1.275, -0.2866), (0.863, -1.292, -0.1439), (0.8667, -1.297, -4.401e-07), (0.4411, -0.5375, -1.396), (0.521, -0.6348, -1.326), (0.5964, -0.7267, -1.245), (0.6667, -0.8124, -1.153), (-1.376, -0.7354, -4.401e-07), (-1.37, -0.7322, -0.1439), (-1.352, -0.7229, -0.2866), (-1.323, -0.7073, -0.4269), (-1.283, -0.6857, -0.5635), (-1.232, -0.6583, -0.6954), (-1.17, -0.6252, -0.8212), (-1.098, -0.5868, -0.9401), (-1.017, -0.5435, -1.051), (-0.9269, -0.4954, -1.153), (-0.8291, -0.4432, -1.245), (-0.7243, -0.3871, -1.326), (-0.6132, -0.3278, -1.396), (-0.497, -0.2657, -1.455), (-0.3765, -0.2012, -1.5), (-0.2528, -0.1351, -1.533), (-0.1269, -0.06785, -1.553), (0.7314, -0.8912, -1.051), (0.7898, -0.9623, -0.9401), (0.8414, -1.025, -0.8212), (0.8859, -1.079, -0.6954), (0.9228, -1.124, -0.5635), (0.9519, -1.16, -0.4269), (0.9728, -1.185, -0.2866), (0.9854, -1.201, -0.1439), (0.9897, -1.206, -4.401e-07), (0.3985, -0.3985, -1.455), (0.4917, -0.4917, -1.396), (0.5807, -0.5807, -1.326), (0.6648, -0.6648, -1.245), (0.7431, -0.7431, -1.153), (0.8152, -0.8152, -1.051), (0.8803, -0.8803, -0.9401), (-1.441, -0.597, -4.401e-07), (-1.435, -0.5944, -0.1439), (-1.417, -0.5868, -0.2866), (-1.386, -0.5742, -0.4269), (-1.344, -0.5567, -0.5635), (-1.29, -0.5344, -0.6954), (-1.225, -0.5076, -0.8212), (-1.15, -0.4764, -0.9401), (-1.065, -0.4412, -1.051), (-0.971, -0.4022, -1.153), (-0.8685, -0.3598, -1.245), (-0.7587, -0.3143, -1.326), (-0.6424, -0.2661, -1.396), (-0.5206, -0.2157, -1.455), (-0.3944, -0.1634, -1.5), (-0.2648, -0.1097, -1.533), (-0.133, -0.05508, -1.553), (0.9379, -0.9379, -0.8212), (0.9874, -0.9874, -0.6954), (1.029, -1.029, -0.5635), (1.061, -1.061, -0.4269), (1.084, -1.084, -0.2866), (1.098, -1.098, -0.1439), (1.103, -1.103, -4.401e-07), (0.5375, -0.4411, -1.396), (0.6348, -0.521, -1.326), (0.7267, -0.5964, -1.245), (0.8124, -0.6667, -1.153), (0.8912, -0.7314, -1.051), (0.9623, -0.7898, -0.9401), (1.025, -0.8414, -0.8212), (1.079, -0.8859, -0.6954), (1.124, -0.9228, -0.5635), (-1.493, -0.4528, -4.401e-07), (-1.486, -0.4509, -0.1439), (-1.467, -0.4451, -0.2866), (-1.436, -0.4356, -0.4269), (-1.392, -0.4223, -0.5635), (-1.336, -0.4054, -0.6954), (-1.269, -0.385, -0.8212), (-1.191, -0.3614, -0.9401), (-1.103, -0.3347, -1.051), (-1.006, -0.3051, -1.153), (-0.8996, -0.2729, -1.245), (-0.7859, -0.2384, -1.326), (-0.6654, -0.2019, -1.396), (-0.5393, -0.1636, -1.455), (-0.4085, -0.1239, -1.5), (-0.2743, -0.08321, -1.533), (-0.1377, -0.04178, -1.553), (1.16, -0.9519, -0.4269), (1.185, -0.9728, -0.2866), (1.201, -0.9854, -0.1439), (1.206, -0.9897, -4.401e-07), (0.4686, -0.3131, -1.455), (0.5782, -0.3863, -1.396), (0.6828, -0.4563, -1.326), (0.7817, -0.5223, -1.245), (0.8738, -0.5839, -1.153), (0.9586, -0.6405, -1.051), (1.035, -0.6916, -0.9401), (1.103, -0.7369, -0.8212), (1.161, -0.7758, -0.6954), (1.21, -0.8082, -0.5635), (1.248, -0.8336, -0.4269), (1.275, -0.8519, -0.2866), (-1.53, -0.3043, -4.401e-07), (-1.523, -0.303, -0.1439), (-1.504, -0.2992, -0.2866), (-1.472, -0.2927, -0.4269), (-1.427, -0.2838, -0.5635), (-1.37, -0.2724, -0.6954), (-1.301, -0.2588, -0.8212), (-1.221, -0.2429, -0.9401), (-1.131, -0.2249, -1.051), (-1.031, -0.205, -1.153), (-0.922, -0.1834, -1.245), (-0.8055, -0.1602, -1.326), (-0.682, -0.1357, -1.396), (-0.5527, -0.1099, -1.455), (-0.4187, -0.08329, -1.5), (-0.2811, -0.05592, -1.533), (-0.1412, -0.02808, -1.553), (1.292, -0.863, -0.1439), (1.297, -0.8667, -4.401e-07), (0.497, -0.2657, -1.455), (0.6132, -0.3278, -1.396), (0.7243, -0.3871, -1.326), (0.8291, -0.4432, -1.245), (0.9269, -0.4954, -1.153), (1.017, -0.5435, -1.051), (1.098, -0.5868, -0.9401), (1.17, -0.6252, -0.8212), (1.232, -0.6583, -0.6954), (1.283, -0.6857, -0.5635), (1.323, -0.7073, -0.4269), (1.352, -0.7229, -0.2866), (1.37, -0.7322, -0.1439), (1.376, -0.7354, -4.401e-07), (-1.552, -0.1529, -4.401e-07), (-1.546, -0.1523, -0.1439), (-1.526, -0.1503, -0.2866), (-1.493, -0.1471, -0.4269), (-1.448, -0.1426, -0.5635), (-1.39, -0.1369, -0.6954), (-1.32, -0.13, -0.8212), (-1.239, -0.122, -0.9401), (-1.147, -0.113, -1.051), (-1.046, -0.103, -1.153), (-0.9356, -0.09215, -1.245), (-0.8173, -0.0805, -1.326), (-0.692, -0.06816, -1.396), (-0.5608, -0.05524, -1.455), (-0.4249, -0.04185, -1.5), (-0.2853, -0.0281, -1.533), (-0.1432, -0.01411, -1.553), (0.5206, -0.2157, -1.455), (0.6424, -0.2661, -1.396), (0.7587, -0.3143, -1.326), (0.8685, -0.3598, -1.245), (0.971, -0.4022, -1.153), (1.065, -0.4412, -1.051), (1.15, -0.4764, -0.9401), (1.225, -0.5076, -0.8212), (1.29, -0.5344, -0.6954), (1.344, -0.5567, -0.5635), (1.386, -0.5742, -0.4269), (1.417, -0.5868, -0.2866), (1.435, -0.5944, -0.1439), (1.441, -0.597, -4.401e-07), (0.5393, -0.1636, -1.455), (0.6654, -0.2019, -1.396), (-1.56, -1.379e-06, -4.401e-07), (-1.553, -1.707e-06, -0.1439), (-1.533, -1.379e-06, -0.2866), (-1.5, -1.647e-06, -0.4269), (-1.455, -1.409e-06, -0.5635), (-1.396, -1.558e-06, -0.6954), (-1.326, -1.662e-06, -0.8212), (-1.245, -1.505e-06, -0.9401), (-1.153, -1.535e-06, -1.051), (-1.051, -1.677e-06, -1.153), (-0.9401, -1.647e-06, -1.245), (-0.8212, -1.587e-06, -1.326), (-0.6954, -1.617e-06, -1.396), (-0.5635, -1.599e-06, -1.455), (-0.4269, -1.565e-06, -1.5), (-0.2866, -1.604e-06, -1.533), (-0.1439, -1.605e-06, -1.553), (0.7859, -0.2384, -1.326), (0.8996, -0.2729, -1.245), (1.006, -0.3051, -1.153), (1.103, -0.3347, -1.051), (1.191, -0.3614, -0.9401), (1.269, -0.385, -0.8212), (1.336, -0.4054, -0.6954), (1.392, -0.4223, -0.5635), (1.436, -0.4356, -0.4269), (1.467, -0.4451, -0.2866), (1.486, -0.4509, -0.1439), (1.493, -0.4528, -4.401e-07), (0.5527, -0.1099, -1.455), (0.682, -0.1357, -1.396), (0.8055, -0.1602, -1.326), (0.922, -0.1834, -1.245), (-1.552, 0.1529, -4.401e-07), (-1.546, 0.1523, -0.1439), (-1.526, 0.1503, -0.2866), (-1.493, 0.1471, -0.4269), (-1.448, 0.1426, -0.5635), (-1.39, 0.1369, -0.6954), (-1.32, 0.13, -0.8212), (-1.239, 0.122, -0.9401), (-1.147, 0.113, -1.051), (-1.046, 0.103, -1.153), (-0.9356, 0.09215, -1.245), (-0.8173, 0.08049, -1.326), (-0.692, 0.06815, -1.396), (-0.5608, 0.05523, -1.455), (-0.4249, 0.04184, -1.5), (-0.2853, 0.02809, -1.533), (-0.1432, 0.01411, -1.553), (1.031, -0.205, -1.153), (1.131, -0.2249, -1.051), (1.221, -0.2429, -0.9401), (1.301, -0.2588, -0.8212), (1.37, -0.2724, -0.6954), (1.427, -0.2838, -0.5635), (1.472, -0.2927, -0.4269), (1.504, -0.2992, -0.2866), (1.523, -0.303, -0.1439), (1.53, -0.3043, -4.401e-07), (0.5608, -0.05524, -1.455), (0.692, -0.06816, -1.396), (0.8173, -0.0805, -1.326), (0.9356, -0.09215, -1.245), (1.046, -0.103, -1.153), (1.147, -0.113, -1.051), (-1.53, 0.3043, -4.401e-07), (-1.523, 0.303, -0.1439), (-1.504, 0.2992, -0.2866), (-1.472, 0.2927, -0.4269), (-1.427, 0.2838, -0.5635), (-1.37, 0.2724, -0.6954), (-1.301, 0.2588, -0.8212), (-1.221, 0.2429, -0.9401), (-1.131, 0.2249, -1.051), (-1.031, 0.205, -1.153), (-0.922, 0.1834, -1.245), (-0.8055, 0.1602, -1.326), (-0.682, 0.1357, -1.396), (-0.5527, 0.1099, -1.455), (-0.4187, 0.08329, -1.5), (-0.2811, 0.05592, -1.533), (-0.1412, 0.02808, -1.553), (1.239, -0.122, -0.9401), (1.32, -0.13, -0.8212), (1.39, -0.1369, -0.6954), (1.448, -0.1426, -0.5635), (1.493, -0.1471, -0.4269), (1.526, -0.1503, -0.2866), (1.546, -0.1523, -0.1439), (1.552, -0.1529, -4.401e-07), (0.5635, -1.58e-06, -1.455), (0.6954, -1.647e-06, -1.396), (0.8212, -1.699e-06, -1.326), (0.9401, -1.751e-06, -1.245), (1.051, -1.707e-06, -1.153), (1.153, -1.654e-06, -1.051), (1.245, -1.513e-06, -0.9401), (1.326, -1.572e-06, -0.8212), (-1.493, 0.4528, -4.401e-07), (-1.486, 0.4509, -0.1439), (-1.467, 0.4451, -0.2866), (-1.436, 0.4356, -0.4269), (-1.392, 0.4223, -0.5635), (-1.336, 0.4054, -0.6954), (-1.269, 0.385, -0.8212), (-1.191, 0.3614, -0.9401), (-1.103, 0.3347, -1.051), (-1.006, 0.3051, -1.153), (-0.8996, 0.2729, -1.245), (-0.7859, 0.2384, -1.326), (-0.6654, 0.2018, -1.396), (-0.5393, 0.1636, -1.455), (-0.4085, 0.1239, -1.5), (-0.2743, 0.08321, -1.533), (-0.1377, 0.04178, -1.553), (1.396, -1.528e-06, -0.6954), (1.455, -1.632e-06, -0.5635), (1.5, -1.558e-06, -0.4269), (1.533, -1.483e-06, -0.2866), (1.553, -1.409e-06, -0.1439), (1.56, -1.677e-06, -4.401e-07), (0.4249, 0.04184, -1.5), (0.5608, 0.05523, -1.455), (0.692, 0.06815, -1.396), (0.8173, 0.08049, -1.326), (0.9356, 0.09215, -1.245), (1.046, 0.103, -1.153), (1.147, 0.113, -1.051), (1.239, 0.122, -0.9401), (1.32, 0.13, -0.8212), (1.39, 0.1369, -0.6954), (-1.441, 0.597, -4.401e-07), (-1.435, 0.5944, -0.1439), (-1.417, 0.5868, -0.2866), (-1.386, 0.5742, -0.4269), (-1.344, 0.5567, -0.5635), (-1.29, 0.5344, -0.6954), (-1.225, 0.5076, -0.8212), (-1.15, 0.4764, -0.9401), (-1.065, 0.4412, -1.051), (-0.971, 0.4022, -1.153), (-0.8685, 0.3598, -1.245), (-0.7587, 0.3143, -1.326), (-0.6424, 0.2661, -1.396), (-0.5206, 0.2157, -1.455), (-0.3944, 0.1634, -1.5), (-0.2648, 0.1097, -1.533), (-0.133, 0.05508, -1.553), (1.448, 0.1426, -0.5635), (1.493, 0.1471, -0.4269), (1.526, 0.1503, -0.2866), (1.546, 0.1523, -0.1439), (1.552, 0.1529, -4.401e-07), (0.4187, 0.08329, -1.5), (0.5527, 0.1099, -1.455), (0.682, 0.1357, -1.396), (0.8055, 0.1602, -1.326), (0.922, 0.1834, -1.245), (1.031, 0.205, -1.153), (1.131, 0.2249, -1.051), (1.221, 0.2429, -0.9401), (1.301, 0.2588, -0.8212), (1.37, 0.2724, -0.6954), (1.427, 0.2838, -0.5635), (-1.376, 0.7354, -4.401e-07), (-1.37, 0.7322, -0.1439), (-1.352, 0.7229, -0.2866), (-1.323, 0.7073, -0.4269), (-1.283, 0.6857, -0.5635), (-1.232, 0.6583, -0.6954), (-1.17, 0.6252, -0.8212), (-1.098, 0.5868, -0.9401), (-1.017, 0.5434, -1.051), (-0.9269, 0.4954, -1.153), (-0.8291, 0.4432, -1.245), (-0.7243, 0.3871, -1.326), (-0.6132, 0.3278, -1.396), (-0.497, 0.2656, -1.455), (-0.3765, 0.2012, -1.5), (-0.2528, 0.1351, -1.533), (-0.1269, 0.06785, -1.553), (1.472, 0.2927, -0.4269), (1.504, 0.2992, -0.2866), (1.523, 0.303, -0.1439), (1.53, 0.3043, -4.401e-07), (0.5393, 0.1636, -1.455), (0.6654, 0.2018, -1.396), (0.7859, 0.2384, -1.326), (0.8996, 0.2729, -1.245), (1.006, 0.3051, -1.153), (1.103, 0.3347, -1.051), (1.191, 0.3614, -0.9401), (1.269, 0.385, -0.8212), (1.336, 0.4054, -0.6954), (1.392, 0.4223, -0.5635), (1.436, 0.4356, -0.4269), (1.467, 0.4451, -0.2866), (-1.297, 0.8667, -4.401e-07), (-1.292, 0.863, -0.1439), (-1.275, 0.8519, -0.2866), (-1.248, 0.8336, -0.4269), (-1.21, 0.8082, -0.5635), (-1.161, 0.7758, -0.6954), (-1.103, 0.7369, -0.8212), (-1.035, 0.6916, -0.9401), (-0.9586, 0.6405, -1.051), (-0.8738, 0.5839, -1.153), (-0.7817, 0.5223, -1.245), (-0.6828, 0.4563, -1.326), (-0.5782, 0.3863, -1.396), (-0.4686, 0.3131, -1.455), (-0.355, 0.2372, -1.5), (-0.2383, 0.1593, -1.533), (-0.1197, 0.07997, -1.553), (1.486, 0.4509, -0.1439), (1.493, 0.4528, -4.401e-07), (0.3944, 0.1634, -1.5), (0.5206, 0.2157, -1.455), (0.6424, 0.2661, -1.396), (0.7587, 0.3143, -1.326), (0.8685, 0.3598, -1.245), (0.971, 0.4022, -1.153), (1.065, 0.4412, -1.051), (1.15, 0.4764, -0.9401), (1.225, 0.5076, -0.8212), (1.29, 0.5344, -0.6954), (1.344, 0.5567, -0.5635), (1.386, 0.5742, -0.4269), (1.417, 0.5868, -0.2866), (1.435, 0.5944, -0.1439), (-1.206, 0.9897, -4.401e-07), (-1.201, 0.9854, -0.1439), (-1.185, 0.9728, -0.2866), (-1.16, 0.9519, -0.4269), (-1.124, 0.9228, -0.5635), (-1.079, 0.8859, -0.6954), (-1.025, 0.8414, -0.8212), (-0.9623, 0.7898, -0.9401), (-0.8912, 0.7314, -1.051), (-0.8124, 0.6667, -1.153), (-0.7267, 0.5964, -1.245), (-0.6348, 0.521, -1.326), (-0.5375, 0.4411, -1.396), (-0.4356, 0.3575, -1.455), (-0.33, 0.2708, -1.5), (-0.2216, 0.1818, -1.533), (-0.1113, 0.09131, -1.553), (1.441, 0.597, -4.401e-07), (0.497, 0.2656, -1.455), (0.6132, 0.3278, -1.396), (0.7243, 0.3871, -1.326), (0.8291, 0.4432, -1.245), (0.9269, 0.4954, -1.153), (1.017, 0.5435, -1.051), (1.098, 0.5868, -0.9401), (1.17, 0.6252, -0.8212), (1.232, 0.6583, -0.6954), (1.283, 0.6857, -0.5635), (1.323, 0.7073, -0.4269), (1.352, 0.7229, -0.2866), (1.37, 0.7322, -0.1439), (1.376, 0.7354, -4.401e-07), (0.4686, 0.3131, -1.455), (-1.103, 1.103, -4.401e-07), (-1.098, 1.098, -0.1439), (-1.084, 1.084, -0.2866), (-1.061, 1.061, -0.4269), (-1.029, 1.029, -0.5635), (-0.9874, 0.9874, -0.6954), (-0.9379, 0.9379, -0.8212), (-0.8803, 0.8803, -0.9401), (-0.8152, 0.8152, -1.051), (-0.7431, 0.7431, -1.153), (-0.6648, 0.6648, -1.245), (-0.5807, 0.5807, -1.326), (-0.4917, 0.4917, -1.396), (-0.3985, 0.3985, -1.455), (-0.3019, 0.3019, -1.5), (-0.2027, 0.2027, -1.533), (-0.1018, 0.1018, -1.553), (0.5782, 0.3863, -1.396), (0.6828, 0.4563, -1.326), (0.7817, 0.5223, -1.245), (0.8738, 0.5839, -1.153), (0.9586, 0.6405, -1.051), (1.035, 0.6916, -0.9401), (1.103, 0.7369, -0.8212), (1.161, 0.7758, -0.6954), (1.21, 0.8082, -0.5635), (1.248, 0.8336, -0.4269), (1.275, 0.8519, -0.2866), (1.292, 0.863, -0.1439), (1.297, 0.8667, -4.401e-07), (0.4356, 0.3575, -1.455), (0.5375, 0.4411, -1.396), (0.6348, 0.521, -1.326), (-0.9897, 1.206, -4.401e-07), (-0.9854, 1.201, -0.1439), (-0.9728, 1.185, -0.2866), (-0.9519, 1.16, -0.4269), (-0.9228, 1.124, -0.5635), (-0.8859, 1.079, -0.6954), (-0.8414, 1.025, -0.8212), (-0.7898, 0.9623, -0.9401), (-0.7314, 0.8912, -1.051), (-0.6667, 0.8124, -1.153), (-0.5964, 0.7267, -1.245), (-0.521, 0.6348, -1.326), (-0.4411, 0.5375, -1.396), (-0.3575, 0.4356, -1.455), (-0.2708, 0.33, -1.5), (-0.1818, 0.2216, -1.533), (-0.09131, 0.1113, -1.553), (0.7267, 0.5964, -1.245), (0.8124, 0.6667, -1.153), (0.8912, 0.7314, -1.051), (0.9623, 0.7898, -0.9401), (1.025, 0.8414, -0.8212), (1.079, 0.8859, -0.6954), (1.124, 0.9228, -0.5635), (1.16, 0.9519, -0.4269), (1.185, 0.9728, -0.2866), (1.201, 0.9854, -0.1439), (1.206, 0.9897, -4.401e-07), (0.3985, 0.3985, -1.455), (0.4917, 0.4917, -1.396), (0.5807, 0.5807, -1.326), (0.6648, 0.6648, -1.245), (0.7431, 0.7431, -1.153), (-0.8667, 1.297, -4.401e-07), (-0.863, 1.292, -0.1439), (-0.8519, 1.275, -0.2866), (-0.8336, 1.248, -0.4269), (-0.8082, 1.21, -0.5635), (-0.7758, 1.161, -0.6954), (-0.7369, 1.103, -0.8212), (-0.6916, 1.035, -0.9401), (-0.6405, 0.9586, -1.051), (-0.5839, 0.8738, -1.153), (-0.5223, 0.7817, -1.245), (-0.4563, 0.6828, -1.326), (-0.3863, 0.5782, -1.396), (-0.3131, 0.4686, -1.455), (-0.2372, 0.355, -1.5), (-0.1593, 0.2383, -1.533), (-0.07997, 0.1197, -1.553), (0.8152, 0.8152, -1.051), (0.8803, 0.8803, -0.9401), (0.9379, 0.9379, -0.8212), (0.9874, 0.9874, -0.6954), (1.029, 1.029, -0.5635), (1.061, 1.061, -0.4269), (1.084, 1.084, -0.2866), (1.098, 1.098, -0.1439), (1.103, 1.103, -4.401e-07), (0.4411, 0.5375, -1.396), (0.521, 0.6348, -1.326), (0.5964, 0.7267, -1.245), (0.6667, 0.8124, -1.153), (0.7314, 0.8912, -1.051), (0.7898, 0.9623, -0.9401), (0.8414, 1.025, -0.8212), (-0.7354, 1.376, -4.401e-07), (-0.7322, 1.37, -0.1439), (-0.7229, 1.352, -0.2866), (-0.7073, 1.323, -0.4269), (-0.6857, 1.283, -0.5635), (-0.6583, 1.232, -0.6954), (-0.6252, 1.17, -0.8212), (-0.5868, 1.098, -0.9401), (-0.5435, 1.017, -1.051), (-0.4954, 0.9269, -1.153), (-0.4432, 0.8291, -1.245), (-0.3871, 0.7243, -1.326), (-0.3278, 0.6132, -1.396), (-0.2656, 0.497, -1.455), (-0.2012, 0.3765, -1.5), (-0.1351, 0.2528, -1.533), (-0.06785, 0.1269, -1.553), (0.8859, 1.079, -0.6954), (0.9228, 1.124, -0.5635), (0.9519, 1.16, -0.4269), (0.9728, 1.185, -0.2866), (0.9854, 1.201, -0.1439), (0.9897, 1.206, -4.401e-07), (0.3863, 0.5782, -1.396), (0.4563, 0.6828, -1.326), (0.5223, 0.7817, -1.245), (0.5839, 0.8738, -1.153), (0.6405, 0.9586, -1.051), (0.6916, 1.035, -0.9401), (0.7369, 1.103, -0.8212), (0.7758, 1.161, -0.6954), (0.8082, 1.21, -0.5635), (0.8336, 1.248, -0.4269), (-0.597, 1.441, -4.401e-07), (-0.5944, 1.435, -0.1439), (-0.5868, 1.417, -0.2866), (-0.5742, 1.386, -0.4269), (-0.5567, 1.344, -0.5635), (-0.5344, 1.29, -0.6954), (-0.5076, 1.225, -0.8212), (-0.4764, 1.15, -0.9401), (-0.4412, 1.065, -1.051), (-0.4022, 0.971, -1.153), (-0.3598, 0.8685, -1.245), (-0.3143, 0.7587, -1.326), (-0.2661, 0.6424, -1.396), (-0.2157, 0.5206, -1.455), (-0.1634, 0.3944, -1.5), (-0.1097, 0.2648, -1.533), (-0.05508, 0.133, -1.553), (0.8519, 1.275, -0.2866), (0.863, 1.292, -0.1439), (0.8667, 1.297, -4.401e-07), (0.3871, 0.7243, -1.326), (0.4432, 0.8291, -1.245), (0.4954, 0.9269, -1.153), (0.5435, 1.017, -1.051), (0.5868, 1.098, -0.9401), (0.6252, 1.17, -0.8212), (0.6583, 1.232, -0.6954), (0.6857, 1.283, -0.5635), (0.7073, 1.323, -0.4269), (0.7229, 1.352, -0.2866), (0.7322, 1.37, -0.1439), (0.7354, 1.376, -4.401e-07), (0.3143, 0.7587, -1.326), (-0.4528, 1.493, -4.401e-07), (-0.4509, 1.486, -0.1439), (-0.4451, 1.467, -0.2866), (-0.4356, 1.436, -0.4269), (-0.4223, 1.392, -0.5635), (-0.4054, 1.336, -0.6954), (-0.385, 1.269, -0.8212), (-0.3614, 1.191, -0.9401), (-0.3347, 1.103, -1.051), (-0.3051, 1.006, -1.153), (-0.2729, 0.8996, -1.245), (-0.2384, 0.7859, -1.326), (-0.2019, 0.6654, -1.396), (-0.1636, 0.5393, -1.455), (-0.1239, 0.4085, -1.5), (-0.08321, 0.2743, -1.533), (-0.04178, 0.1377, -1.553), (0.3598, 0.8685, -1.245), (0.4022, 0.971, -1.153), (0.4412, 1.065, -1.051), (0.4764, 1.15, -0.9401), (0.5076, 1.225, -0.8212), (0.5344, 1.29, -0.6954), (0.5567, 1.344, -0.5635), (0.5742, 1.386, -0.4269), (0.5868, 1.417, -0.2866), (0.5944, 1.435, -0.1439), (0.597, 1.441, -4.401e-07), (0.2729, 0.8996, -1.245), (0.3051, 1.006, -1.153), (0.3347, 1.103, -1.051), (0.3614, 1.191, -0.9401), (0.385, 1.269, -0.8212), (-0.3043, 1.53, -4.401e-07), (-0.303, 1.523, -0.1439), (-0.2992, 1.504, -0.2866), (-0.2927, 1.472, -0.4269), (-0.2838, 1.427, -0.5635), (-0.2724, 1.37, -0.6954), (-0.2588, 1.301, -0.8212), (-0.2429, 1.221, -0.9401), (-0.2249, 1.131, -1.051), (-0.205, 1.031, -1.153), (-0.1834, 0.922, -1.245), (-0.1602, 0.8055, -1.326), (-0.1357, 0.682, -1.396), (-0.1099, 0.5527, -1.455), (-0.08329, 0.4187, -1.5), (-0.05592, 0.2811, -1.533), (-0.02808, 0.1412, -1.553), (0.4054, 1.336, -0.6954), (0.4223, 1.392, -0.5635), (0.4356, 1.436, -0.4269), (0.4451, 1.467, -0.2866), (0.4509, 1.486, -0.1439), (0.4528, 1.493, -4.401e-07), (0.2249, 1.131, -1.051), (0.2429, 1.221, -0.9401), (0.2588, 1.301, -0.8212), (0.2724, 1.37, -0.6954), (0.2838, 1.427, -0.5635), (0.2927, 1.472, -0.4269), (0.2992, 1.504, -0.2866), (0.303, 1.523, -0.1439), (0.3043, 1.53, -4.401e-07), (0.113, 1.147, -1.051), (-0.1529, 1.552, -4.401e-07), (-0.1523, 1.546, -0.1439), (-0.1503, 1.526, -0.2866), (-0.1471, 1.493, -0.4269), (-0.1426, 1.448, -0.5635), (-0.1369, 1.39, -0.6954), (-0.13, 1.32, -0.8212), (-0.122, 1.239, -0.9401), (-0.113, 1.147, -1.051), (-0.103, 1.046, -1.153), (-0.09215, 0.9356, -1.245), (-0.08049, 0.8173, -1.326), (-0.06816, 0.692, -1.396), (-0.05524, 0.5608, -1.455), (-0.04184, 0.4249, -1.5), (-0.0281, 0.2853, -1.533), (-0.01411, 0.1432, -1.553), (0.122, 1.239, -0.9401), (0.13, 1.32, -0.8212), (0.1369, 1.39, -0.6954), (0.1426, 1.448, -0.5635), (0.1471, 1.493, -0.4269), (0.1503, 1.526, -0.2866), (0.1523, 1.546, -0.1439), (0.1529, 1.552, -4.401e-07), (0.0, 1.56, -4.401e-07), (-3.452e-08, 1.553, -0.1439), (9.959e-08, 1.533, -0.2866), (2.486e-07, 1.5, -0.4269), (2.486e-07, 1.455, -0.5635), (2.188e-07, 1.396, -0.6954), (3.998e-08, 1.326, -0.8212), (1.592e-07, 1.153, -1.051), (5.488e-08, 0.9401, -1.245), (1.517e-07, 0.8212, -1.326), (1.763e-08, 0.5635, -1.455), (1.39e-08, 0.2866, -1.533), (-6.585e-09, 0.1439, -1.553), (0.3043, -4.452, -0.1357), (0.303, -4.445, -0.2797), (0.1529, -4.474, -0.1357), (0.1523, -4.468, -0.2797), (-1.033e-06, -4.482, -0.1357), (-6.455e-07, -4.475, -0.2797), (-0.1529, -4.474, -0.1357), (-0.1523, -4.468, -0.2797), (-0.3043, -4.452, -0.1357), (-0.303, -4.445, -0.2797), (0.2927, 1.472, -0.4269), (0.1471, 1.493, -0.4269), (0.4356, 1.436, -0.4269), (0.5742, 1.386, -0.4269), (0.7073, 1.323, -0.4269), (0.8336, 1.248, -0.4269), (0.9519, 1.16, -0.4269), (1.061, 1.061, -0.4269), (1.16, 0.9519, -0.4269), (1.248, 0.8336, -0.4269), (1.323, 0.7073, -0.4269), (1.386, 0.5742, -0.4269), (1.436, 0.4356, -0.4269), (1.472, 0.2927, -0.4269), (1.493, 0.1471, -0.4269), (1.5, -1.558e-06, -0.4269), (1.493, -0.1471, -0.4269), (1.472, -0.2927, -0.4269), (1.436, -0.4356, -0.4269), (1.386, -0.5742, -0.4269), (1.323, -0.7073, -0.4269), (1.248, -0.8336, -0.4269), (1.16, -0.9519, -0.4269), (1.061, -1.061, -0.4269), (0.9519, -1.16, -0.4269), (0.8336, -1.248, -0.4269), (0.7073, -1.323, -0.4269), (0.5742, -1.386, -0.4269), (0.4356, -1.436, -0.4269), (0.2927, -1.472, -0.4269), (0.1471, -1.493, -0.4269), (0.1471, 1.493, -0.4269), (2.486e-07, 1.5, -0.4269), (-0.7073, 1.323, -0.4269), (-0.8336, 1.248, -0.4269), (5.488e-08, -1.5, -0.4269), (-0.9519, 1.16, -0.4269), (-1.061, 1.061, -0.4269), (-1.16, 0.9519, -0.4269), (-0.1471, -1.493, -0.4269), (-0.5742, 1.386, -0.4269), (-1.248, 0.8336, -0.4269), (-1.323, 0.7073, -0.4269), (-0.2927, -1.472, -0.4269), (-1.386, 0.5742, -0.4269), (-1.436, 0.4356, -0.4269), (-0.4356, -1.436, -0.4269), (-1.472, 0.2927, -0.4269), (-1.493, 0.1471, -0.4269), (-1.5, -1.647e-06, -0.4269), (-1.493, -0.1471, -0.4269), (-0.5742, -1.386, -0.4269), (-0.7073, -1.323, -0.4269), (-1.16, -0.9519, -0.4269), (-1.248, -0.8336, -0.4269), (-0.8336, -1.248, -0.4269), (-1.472, -0.2927, -0.4269), (-1.436, -0.4356, -0.4269), (-1.061, -1.061, -0.4269), (-1.323, -0.7073, -0.4269), (-0.9519, -1.16, -0.4269), (-0.8336, -1.248, -0.4269), (-0.7073, -1.323, -0.4269), (-0.5742, -1.386, -0.4269), (-0.4356, -1.436, -0.4269), (-0.9519, -1.16, -0.4269), (-1.061, -1.061, -0.4269), (0.2927, -1.472, -0.4269), (0.4356, -1.436, -0.4269), (-1.16, -0.9519, -0.4269), (0.5742, -1.386, -0.4269), (0.7073, -1.323, -0.4269), (-1.248, -0.8336, -0.4269), (-1.323, -0.7073, -0.4269), (0.8336, -1.248, -0.4269), (0.9519, -1.16, -0.4269), (1.061, -1.061, -0.4269), (-1.386, -0.5742, -0.4269), (-1.436, -0.4356, -0.4269), (1.16, -0.9519, -0.4269), (-1.472, -0.2927, -0.4269), (1.248, -0.8336, -0.4269), (1.323, -0.7073, -0.4269), (-1.493, -0.1471, -0.4269), (1.386, -0.5742, -0.4269), (1.436, -0.4356, -0.4269), (-1.5, -1.647e-06, -0.4269), (-1.493, 0.1471, -0.4269), (-1.472, 0.2927, -0.4269), (1.472, -0.2927, -0.4269), (1.493, -0.1471, -0.4269), (-1.436, 0.4356, -0.4269), (1.5, -1.558e-06, -0.4269), (-1.386, 0.5742, -0.4269), (1.493, 0.1471, -0.4269), (1.472, 0.2927, -0.4269), (1.436, 0.4356, -0.4269), (-1.323, 0.7073, -0.4269), (-1.248, 0.8336, -0.4269), (1.386, 0.5742, -0.4269), (1.323, 0.7073, -0.4269), (-1.16, 0.9519, -0.4269), (1.248, 0.8336, -0.4269), (-1.061, 1.061, -0.4269), (1.16, 0.9519, -0.4269), (-0.9519, 1.16, -0.4269), (1.061, 1.061, -0.4269), (-0.8336, 1.248, -0.4269), (0.9519, 1.16, -0.4269), (-0.7073, 1.323, -0.4269), (0.8336, 1.248, -0.4269), (0.7073, 1.323, -0.4269), (-0.5742, 1.386, -0.4269), (-0.4356, 1.436, -0.4269), (-0.2927, 1.472, -0.4269), (0.5742, 1.386, -0.4269), (0.2927, 1.472, -0.4269), (0.4356, 1.436, -0.4269), (-0.1471, 1.493, -0.4269), (2.486e-07, 1.5, -0.4269), (-1.386, -0.5742, -0.4269), (0.3043, -4.452, -0.1357), (0.303, -4.445, -0.2797), (0.1529, -4.474, -0.1357), (0.1523, -4.468, -0.2797), (-1.033e-06, -4.482, -0.1357), (-6.455e-07, -4.475, -0.2797), (-0.1529, -4.474, -0.1357), (-0.1523, -4.468, -0.2797), (-0.3043, -4.452, -0.1357), (-0.303, -4.445, -0.2797), (0.1471, 1.493, -0.4269), (0.2927, 1.472, -0.4269), (0.4356, 1.436, -0.4269), (0.5742, 1.386, -0.4269), (0.7073, 1.323, -0.4269), (0.8336, 1.248, -0.4269), (0.9519, 1.16, -0.4269), (1.061, 1.061, -0.4269), (1.16, 0.9519, -0.4269), (1.248, 0.8336, -0.4269), (1.323, 0.7073, -0.4269), (1.386, 0.5742, -0.4269), (1.436, 0.4356, -0.4269), (1.472, 0.2927, -0.4269), (1.493, 0.1471, -0.4269), (1.5, -1.558e-06, -0.4269), (1.493, -0.1471, -0.4269), (1.472, -0.2927, -0.4269), (1.436, -0.4356, -0.4269), (1.386, -0.5742, -0.4269), (1.323, -0.7073, -0.4269), (1.248, -0.8336, -0.4269), (1.16, -0.9519, -0.4269), (1.061, -1.061, -0.4269), (0.9519, -1.16, -0.4269), (0.8336, -1.248, -0.4269), (0.7073, -1.323, -0.4269), (0.5742, -1.386, -0.4269), (0.4356, -1.436, -0.4269), (0.2927, -1.472, -0.4269), (0.1471, -1.493, -0.4269), (5.488e-08, -1.5, -0.4269), (-0.1471, -1.493, -0.4269), (-0.2927, -1.472, -0.4269), (-0.4356, -1.436, -0.4269), (-0.5742, -1.386, -0.4269), (-0.7073, -1.323, -0.4269), (-0.8336, -1.248, -0.4269), (-0.9519, -1.16, -0.4269), (-1.061, -1.061, -0.4269), (-1.16, -0.9519, -0.4269), (-1.248, -0.8336, -0.4269), (-1.323, -0.7073, -0.4269), (-1.386, -0.5742, -0.4269), (-1.436, -0.4356, -0.4269), (-1.472, -0.2927, -0.4269), (-1.493, -0.1471, -0.4269), (-1.5, -1.647e-06, -0.4269), (-1.493, 0.1471, -0.4269), (-1.472, 0.2927, -0.4269), (-1.436, 0.4356, -0.4269), (-1.386, 0.5742, -0.4269), (-1.323, 0.7073, -0.4269), (-1.248, 0.8336, -0.4269), (-1.16, 0.9519, -0.4269), (-1.061, 1.061, -0.4269), (-0.9519, 1.16, -0.4269), (-0.8336, 1.248, -0.4269), (-0.7073, 1.323, -0.4269), (-0.5742, 1.386, -0.4269), (-0.4356, 1.436, -0.4269), (-0.2927, 1.472, -0.4269), (-0.1471, 1.493, -0.4269), (2.486e-07, 1.5, -0.4269)], [(467, 469), (499, 498), (471, 473), (538, 537), (509, 508), (569, 568), (610, 609), (635, 634), (577, 576), (602, 601), (709, 708), (734, 733), (742, 741), (676, 675), (643, 642), (668, 667), (828, 810), (774, 773), (843, 842), (869, 868), (798, 797), (904, 903), (867, 871), (905, 904), (1003, 1002), (960, 942), (973, 972), (1263, 1295), (1359, 1358), (1599, 1598), (1654, 1653), (1626, 1635), (701, 700)], [(4, 1671, 19, 20), (1662, 0, 6, 7), (1672, 4, 20, 21), (1663, 1662, 7, 8), (1673, 1672, 21, 22), (1878, 1663, 8, 1815), (5, 1673, 22), (1665, 1664, 9, 10), (1666, 1665, 10, 11), (1667, 1666, 11, 12), (1, 1667, 12, 13), (1668, 1, 13, 14), (2, 1668, 14, 15), (1669, 2, 15, 16), (1670, 1669, 16, 17), (3, 1670, 17, 18), (1671, 3, 18, 19), (13, 12, 29, 30), (14, 13, 30, 31), (15, 14, 31, 32), (16, 15, 32, 33), (17, 16, 33, 34), (18, 17, 34, 35), (19, 18, 35, 36), (20, 19, 36, 37), (7, 6, 23, 24), (21, 20, 37, 38), (8, 7, 24, 25), (22, 21, 38, 39), (1815, 8, 25, 1816), (5, 22, 39), (10, 9, 26, 27), (11, 10, 27, 28), (12, 11, 28, 29), (28, 27, 44, 45), (29, 28, 45, 46), (30, 29, 46, 47), (31, 30, 47, 48), (32, 31, 48, 49), (33, 32, 49, 50), (34, 33, 50, 51), (35, 34, 51, 52), (36, 35, 52, 53), (37, 36, 53, 54), (24, 23, 40, 41), (38, 37, 54, 55), (25, 24, 41, 42), (39, 38, 55, 56), (1816, 25, 42, 1817), (5, 39, 56), (27, 26, 43, 44), (56, 55, 72, 73), (1817, 42, 59, 1818), (5, 56, 73), (44, 43, 60, 61), (45, 44, 61, 62), (46, 45, 62, 63), (47, 46, 63, 64), (48, 47, 64, 65), (49, 48, 65, 66), (50, 49, 66, 67), (51, 50, 67, 68), (52, 51, 68, 69), (53, 52, 69, 70), (54, 53, 70, 71), (41, 40, 57, 58), (55, 54, 71, 72), (42, 41, 58, 59), (71, 70, 87, 88), (58, 57, 74, 75), (72, 71, 88, 89), (59, 58, 75, 76), (73, 72, 89, 90), (1818, 59, 76, 1819), (5, 73, 90), (61, 60, 77, 78), (62, 61, 78, 79), (63, 62, 79, 80), (64, 63, 80, 81), (65, 64, 81, 82), (66, 65, 82, 83), (67, 66, 83, 84), (68, 67, 84, 85), (69, 68, 85, 86), (70, 69, 86, 87), (86, 85, 102, 103), (87, 86, 103, 104), (88, 87, 104, 105), (75, 74, 91, 92), (89, 88, 105, 106), (76, 75, 92, 93), (90, 89, 106, 107), (1819, 76, 93, 1820), (5, 90, 107), (78, 77, 94, 95), (79, 78, 95, 96), (80, 79, 96, 97), (81, 80, 97, 98), (82, 81, 98, 99), (83, 82, 99, 100), (84, 83, 100, 101), (85, 84, 101, 102), (101, 100, 117, 118), (102, 101, 118, 119), (103, 102, 119, 120), (104, 103, 120, 121), (105, 104, 121, 122), (92, 91, 108, 109), (106, 105, 122, 123), (93, 92, 109, 110), (107, 106, 123, 124), (1820, 93, 110, 1821), (5, 107, 124), (95, 94, 111, 112), (96, 95, 112, 113), (97, 96, 113, 114), (98, 97, 114, 115), (99, 98, 115, 116), (100, 99, 116, 117), (116, 115, 132, 133), (117, 116, 133, 134), (118, 117, 134, 135), (119, 118, 135, 136), (120, 119, 136, 137), (121, 120, 137, 138), (122, 121, 138, 139), (109, 108, 125, 126), (123, 122, 139, 140), (110, 109, 126, 127), (124, 123, 140, 141), (1821, 110, 127, 1822), (5, 124, 141), (112, 111, 128, 129), (113, 112, 129, 130), (114, 113, 130, 131), (115, 114, 131, 132), (131, 130, 147, 148), (132, 131, 148, 149), (133, 132, 149, 150), (134, 133, 150, 151), (135, 134, 151, 152), (136, 135, 152, 153), (137, 136, 153, 154), (138, 137, 154, 155), (139, 138, 155, 156), (126, 125, 142, 143), (140, 139, 156, 157), (127, 126, 143, 144), (141, 140, 157, 158), (1822, 127, 144, 1823), (5, 141, 158), (129, 128, 145, 146), (130, 129, 146, 147), (146, 145, 162, 163), (147, 146, 163, 164), (148, 147, 164, 165), (149, 148, 165, 166), (150, 149, 166, 167), (151, 150, 167, 168), (152, 151, 168, 169), (153, 152, 169, 170), (154, 153, 170, 171), (155, 154, 171, 172), (156, 155, 172, 173), (143, 142, 159, 160), (157, 156, 173, 174), (144, 143, 160, 161), (158, 157, 174, 175), (1823, 144, 161, 1824), (5, 158, 175), (161, 160, 177, 178), (175, 174, 191, 192), (1824, 161, 178, 1825), (5, 175, 192), (163, 162, 179, 180), (164, 163, 180, 181), (165, 164, 181, 182), (166, 165, 182, 183), (167, 166, 183, 184), (168, 167, 184, 185), (169, 168, 185, 186), (170, 169, 186, 187), (171, 170, 187, 188), (172, 171, 188, 189), (173, 172, 189, 190), (160, 159, 176, 177), (174, 173, 190, 191), (190, 189, 206, 207), (177, 176, 193, 194), (191, 190, 207, 208), (178, 177, 194, 195), (192, 191, 208, 209), (1825, 178, 195, 1826), (5, 192, 209), (180, 179, 196, 197), (181, 180, 197, 198), (182, 181, 198, 199), (183, 182, 199, 200), (184, 183, 200, 201), (185, 184, 201, 202), (186, 185, 202, 203), (187, 186, 203, 204), (188, 187, 204, 205), (189, 188, 205, 206), (205, 204, 221, 222), (206, 205, 222, 223), (207, 206, 223, 224), (194, 193, 210, 211), (208, 207, 224, 225), (195, 194, 211, 212), (209, 208, 225, 226), (1826, 195, 212, 1827), (5, 209, 226), (197, 196, 213, 214), (198, 197, 214, 215), (199, 198, 215, 216), (200, 199, 216, 217), (201, 200, 217, 218), (202, 201, 218, 219), (203, 202, 219, 220), (204, 203, 220, 221), (220, 219, 236, 237), (221, 220, 237, 238), (222, 221, 238, 239), (223, 222, 239, 240), (224, 223, 240, 241), (211, 210, 227, 228), (225, 224, 241, 242), (212, 211, 228, 229), (226, 225, 242, 243), (1827, 212, 229, 1828), (5, 226, 243), (214, 213, 230, 231), (215, 214, 231, 232), (216, 215, 232, 233), (217, 216, 233, 234), (218, 217, 234, 235), (219, 218, 235, 236), (235, 234, 251, 252), (236, 235, 252, 253), (237, 236, 253, 254), (238, 237, 254, 255), (239, 238, 255, 256), (240, 239, 256, 257), (241, 240, 257, 258), (228, 227, 244, 245), (242, 241, 258, 259), (229, 228, 245, 246), (243, 242, 259, 260), (1828, 229, 246, 1829), (5, 243, 260), (231, 230, 247, 248), (232, 231, 248, 249), (233, 232, 249, 250), (234, 233, 250, 251), (250, 249, 266, 267), (251, 250, 267, 268), (252, 251, 268, 269), (253, 252, 269, 270), (254, 253, 270, 271), (255, 254, 271, 272), (256, 255, 272, 273), (257, 256, 273, 274), (258, 257, 274, 275), (245, 244, 261, 262), (259, 258, 275, 276), (246, 245, 262, 263), (260, 259, 276, 277), (1829, 246, 263, 1830), (5, 260, 277), (248, 247, 264, 265), (249, 248, 265, 266), (5, 277, 294), (265, 264, 281, 282), (266, 265, 282, 283), (267, 266, 283, 284), (268, 267, 284, 285), (269, 268, 285, 286), (270, 269, 286, 287), (271, 270, 287, 288), (272, 271, 288, 289), (273, 272, 289, 290), (274, 273, 290, 291), (275, 274, 291, 292), (262, 261, 278, 279), (276, 275, 292, 293), (263, 262, 279, 280), (277, 276, 293, 294), (1830, 263, 280, 1831), (293, 292, 309, 310), (280, 279, 296, 297), (294, 293, 310, 311), (1831, 280, 297, 1832), (5, 294, 311), (282, 281, 298, 299), (283, 282, 299, 300), (284, 283, 300, 301), (285, 284, 301, 302), (286, 285, 302, 303), (287, 286, 303, 304), (288, 287, 304, 305), (289, 288, 305, 306), (290, 289, 306, 307), (291, 290, 307, 308), (292, 291, 308, 309), (279, 278, 295, 296), (308, 307, 324, 325), (309, 308, 325, 326), (296, 295, 312, 313), (310, 309, 326, 327), (297, 296, 313, 314), (311, 310, 327, 328), (1832, 297, 314, 1833), (5, 311, 328), (299, 298, 315, 316), (300, 299, 316, 317), (301, 300, 317, 318), (302, 301, 318, 319), (303, 302, 319, 320), (304, 303, 320, 321), (305, 304, 321, 322), (306, 305, 322, 323), (307, 306, 323, 324), (323, 322, 339, 340), (324, 323, 340, 341), (325, 324, 341, 342), (326, 325, 342, 343), (313, 312, 329, 330), (327, 326, 343, 344), (314, 313, 330, 331), (328, 327, 344, 345), (1833, 314, 331, 1834), (5, 328, 345), (316, 315, 332, 333), (317, 316, 333, 334), (318, 317, 334, 335), (319, 318, 335, 336), (320, 319, 336, 337), (321, 320, 337, 338), (322, 321, 338, 339), (338, 337, 354, 355), (339, 338, 355, 356), (340, 339, 356, 357), (341, 340, 357, 358), (342, 341, 358, 359), (343, 342, 359, 360), (330, 329, 346, 347), (344, 343, 360, 361), (331, 330, 347, 348), (345, 344, 361, 362), (1834, 331, 348, 1835), (5, 345, 362), (333, 332, 349, 350), (334, 333, 350, 351), (335, 334, 351, 352), (336, 335, 352, 353), (337, 336, 353, 354), (353, 352, 369, 370), (354, 353, 370, 371), (355, 354, 371, 372), (356, 355, 372, 373), (357, 356, 373, 374), (358, 357, 374, 375), (359, 358, 375, 376), (360, 359, 376, 377), (347, 346, 363, 364), (361, 360, 377, 378), (348, 347, 364, 365), (362, 361, 378, 379), (1835, 348, 365, 1836), (5, 362, 379), (350, 349, 366, 367), (351, 350, 367, 368), (352, 351, 368, 369), (368, 367, 384, 385), (369, 368, 385, 386), (370, 369, 386, 387), (371, 370, 387, 388), (372, 371, 388, 389), (373, 372, 389, 390), (374, 373, 390, 391), (375, 374, 391, 392), (376, 375, 392, 393), (377, 376, 393, 394), (364, 363, 380, 381), (378, 377, 394, 395), (365, 364, 381, 382), (379, 378, 395, 396), (1836, 365, 382, 1837), (5, 379, 396), (367, 366, 383, 384), (1837, 382, 399, 1838), (5, 396, 413), (384, 383, 400, 401), (385, 384, 401, 402), (386, 385, 402, 403), (387, 386, 403, 404), (388, 387, 404, 405), (389, 388, 405, 406), (390, 389, 406, 407), (391, 390, 407, 408), (392, 391, 408, 409), (393, 392, 409, 410), (394, 393, 410, 411), (381, 380, 397, 398), (395, 394, 411, 412), (382, 381, 398, 399), (396, 395, 412, 413), (409, 408, 425, 426), (410, 409, 426, 427), (411, 410, 427, 428), (398, 397, 414, 415), (412, 411, 428, 429), (399, 398, 415, 416), (413, 412, 429, 430), (1838, 399, 416, 1839), (5, 413, 430), (401, 400, 417, 418), (402, 401, 418, 419), (403, 402, 419, 420), (404, 403, 420, 421), (405, 404, 421, 422), (406, 405, 422, 423), (407, 406, 423, 424), (408, 407, 424, 425), (424, 423, 440, 441), (425, 424, 441, 442), (426, 425, 442, 443), (427, 426, 443, 444), (428, 427, 444, 445), (415, 414, 431, 432), (429, 428, 445, 446), (416, 415, 432, 433), (430, 429, 446, 447), (1839, 416, 433, 1840), (5, 430, 447), (418, 417, 434, 435), (419, 418, 435, 436), (420, 419, 436, 437), (421, 420, 437, 438), (422, 421, 438, 439), (423, 422, 439, 440), (439, 438, 455, 456), (440, 439, 456, 457), (441, 440, 457, 458), (442, 441, 458, 459), (443, 442, 459, 460), (444, 443, 460, 461), (445, 444, 461, 462), (432, 431, 448, 449), (446, 445, 462, 463), (433, 432, 449, 450), (447, 446, 463, 464), (1840, 433, 450, 1841), (5, 447, 464), (435, 434, 451, 452), (436, 435, 452, 453), (437, 436, 453, 454), (438, 437, 454, 455), (454, 453, 485, 486), (455, 454, 486, 487), (456, 455, 487, 488), (457, 456, 488, 489), (458, 457, 489, 490), (459, 458, 490, 491), (460, 459, 491, 492), (461, 460, 492, 493), (462, 461, 493, 494), (449, 448, 480, 481), (463, 462, 494, 495), (450, 449, 481, 482), (464, 463, 495, 496), (1841, 450, 482, 1842), (5, 464, 496), (452, 451, 483, 484), (453, 452, 484, 485), (5, 496, 529), (484, 483, 516, 517), (485, 484, 517, 518), (486, 485, 518, 519), (487, 486, 519, 520), (488, 487, 520, 521), (489, 488, 521, 522), (490, 489, 522, 523), (491, 490, 523, 524), (492, 491, 524, 525), (493, 492, 525, 526), (494, 493, 526, 527), (481, 480, 513, 514), (495, 494, 527, 528), (482, 481, 514, 515), (496, 495, 528, 529), (1842, 482, 515, 1843), (528, 527, 560, 561), (515, 514, 547, 548), (529, 528, 561, 562), (1843, 515, 548, 1844), (5, 529, 562), (517, 516, 549, 550), (518, 517, 550, 551), (519, 518, 551, 552), (520, 519, 552, 553), (521, 520, 553, 554), (522, 521, 554, 555), (523, 522, 555, 556), (524, 523, 556, 557), (525, 524, 557, 558), (526, 525, 558, 559), (527, 526, 559, 560), (514, 513, 546, 547), (559, 558, 591, 592), (560, 559, 592, 593), (678, 679, 1683, 1682), (561, 560, 593, 594), (548, 547, 580, 581), (562, 561, 594, 595), (1844, 548, 581, 1845), (5, 562, 595), (550, 549, 582, 583), (551, 550, 583, 584), (552, 551, 584, 585), (553, 552, 585, 586), (554, 553, 586, 587), (555, 554, 587, 588), (556, 555, 588, 589), (557, 556, 589, 590), (558, 557, 590, 591), (590, 589, 622, 623), (591, 590, 623, 624), (592, 591, 624, 625), (593, 592, 625, 626), (645, 678, 1682, 1680), (594, 593, 626, 627), (581, 580, 613, 614), (595, 594, 627, 628), (1845, 581, 614, 1846), (5, 595, 628), (583, 582, 615, 616), (584, 583, 616, 617), (585, 584, 617, 618), (586, 585, 618, 619), (587, 586, 619, 620), (588, 587, 620, 621), (589, 588, 621, 622), (621, 620, 653, 654), (622, 621, 654, 655), (623, 622, 655, 656), (624, 623, 656, 657), (625, 624, 657, 658), (626, 625, 658, 659), (613, 580, 1677, 1679), (627, 626, 659, 660), (614, 613, 646, 647), (628, 627, 660, 661), (1846, 614, 647, 1847), (5, 628, 661), (616, 615, 648, 649), (617, 616, 649, 650), (618, 617, 650, 651), (619, 618, 651, 652), (620, 619, 652, 653), (652, 651, 684, 685), (653, 652, 685, 686), (654, 653, 686, 687), (655, 654, 687, 688), (656, 655, 688, 689), (657, 656, 689, 690), (658, 657, 690, 691), (659, 658, 691, 692), (679, 646, 1681, 1683), (660, 659, 692, 693), (647, 646, 679, 680), (661, 660, 693, 694), (1847, 647, 680, 1848), (5, 661, 694), (649, 648, 681, 682), (650, 649, 682, 683), (651, 650, 683, 684), (683, 682, 715, 716), (684, 683, 716, 717), (685, 684, 717, 718), (686, 685, 718, 719), (687, 686, 719, 720), (688, 687, 720, 721), (689, 688, 721, 722), (690, 689, 722, 723), (691, 690, 723, 724), (692, 691, 724, 725), (679, 678, 711, 712), (693, 692, 725, 726), (680, 679, 712, 713), (694, 693, 726, 727), (1848, 680, 713, 1849), (5, 694, 727), (682, 681, 714, 715), (727, 726, 759, 760), (1849, 713, 746, 1850), (5, 727, 760), (715, 714, 747, 748), (716, 715, 748, 749), (717, 716, 749, 750), (718, 717, 750, 751), (719, 718, 751, 752), (720, 719, 752, 753), (470, 471, 1661, 468), (721, 720, 753, 754), (475, 476, 473, 472), (722, 721, 754, 755), (478, 479, 475, 474), (723, 722, 755, 756), (479, 497, 476, 475), (724, 723, 756, 757), (499, 500, 478, 477), (725, 724, 757, 758), (712, 711, 744, 745), (726, 725, 758, 759), (713, 712, 745, 746), (758, 757, 790, 791), (745, 744, 777, 778), (506, 507, 502, 501), (759, 758, 791, 792), (746, 745, 778, 779), (509, 510, 504, 503), (760, 759, 792, 793), (1850, 746, 779, 1851), (510, 511, 505, 504), (5, 760, 793), (748, 747, 780, 781), (511, 512, 506, 505), (749, 748, 781, 782), (512, 530, 507, 506), (750, 749, 782, 783), (532, 533, 510, 509), (751, 750, 783, 784), (533, 534, 511, 510), (752, 751, 784, 785), (534, 535, 512, 511), (753, 752, 785, 786), (535, 536, 530, 512), (754, 753, 786, 787), (538, 539, 532, 531), (501, 502, 497, 479), (755, 754, 787, 788), (539, 540, 533, 532), (500, 501, 479, 478), (756, 755, 788, 789), (540, 541, 534, 533), (504, 505, 500, 499), (757, 756, 789, 790), (541, 542, 535, 534), (505, 506, 501, 500), (789, 788, 822, 823), (599, 600, 575, 574), (563, 564, 540, 539), (790, 789, 823, 824), (577, 578, 570, 569), (564, 565, 541, 540), (791, 790, 824, 825), (778, 777, 811, 812), (565, 566, 542, 541), (792, 791, 825, 826), (779, 778, 812, 813), (566, 567, 543, 542), (793, 792, 826, 827), (1851, 779, 813, 1852), (573, 574, 566, 565), (5, 793, 827), (781, 780, 814, 815), (574, 575, 567, 566), (782, 781, 815, 816), (569, 570, 545, 544), (783, 782, 816, 817), (570, 571, 563, 545), (784, 783, 817, 818), (571, 572, 564, 563), (785, 784, 818, 819), (572, 573, 565, 564), (786, 785, 819, 820), (596, 597, 572, 571), (787, 786, 820, 821), (597, 598, 573, 572), (545, 563, 539, 538), (788, 787, 821, 822), (598, 599, 574, 573), (542, 543, 536, 535), (821, 820, 853, 854), (702, 703, 695, 677), (578, 596, 571, 570), (822, 821, 854, 855), (703, 704, 696, 695), (670, 671, 663, 662), (823, 822, 855, 856), (704, 705, 697, 696), (671, 672, 664, 663), (824, 823, 856, 857), (705, 706, 698, 697), (672, 673, 665, 664), (825, 824, 857, 858), (812, 811, 844, 845), (673, 674, 666, 665), (826, 825, 858, 859), (813, 812, 845, 846), (668, 669, 644, 643), (827, 826, 859, 860), (1852, 813, 846, 1853), (676, 677, 669, 668), (5, 827, 860), (815, 814, 847, 848), (677, 695, 670, 669), (816, 815, 848, 849), (695, 696, 671, 670), (817, 816, 849, 850), (696, 697, 672, 671), (818, 817, 850, 851), (697, 698, 673, 672), (819, 818, 851, 852), (698, 699, 674, 673), (820, 819, 852, 853), (701, 702, 677, 676), (852, 851, 884, 885), (737, 738, 730, 729), (853, 852, 885, 886), (738, 739, 731, 730), (854, 853, 886, 887), (739, 740, 732, 731), (603, 604, 596, 578), (855, 854, 887, 888), (764, 765, 740, 739), (706, 707, 699, 698), (856, 855, 888, 889), (742, 743, 735, 734), (709, 710, 702, 701), (857, 856, 889, 890), (743, 761, 736, 735), (710, 728, 703, 702), (858, 857, 890, 891), (845, 844, 877, 878), (728, 729, 704, 703), (859, 858, 891, 892), (846, 845, 878, 879), (729, 730, 705, 704), (860, 859, 892, 893), (1853, 846, 879, 1854), (730, 731, 706, 705), (5, 860, 893), (848, 847, 880, 881), (731, 732, 707, 706), (849, 848, 881, 882), (734, 735, 710, 709), (850, 849, 882, 883), (735, 736, 728, 710), (851, 850, 883, 884), (736, 737, 729, 728), (883, 882, 915, 916), (768, 769, 762, 761), (884, 883, 916, 917), (774, 775, 768, 767), (885, 884, 917, 918), (775, 776, 769, 768), (886, 885, 918, 919), (776, 794, 770, 769), (887, 886, 919, 920), (794, 795, 771, 770), (604, 605, 597, 596), (888, 887, 920, 921), (795, 796, 772, 771), (761, 762, 737, 736), (889, 888, 921, 922), (798, 799, 775, 774), (762, 763, 738, 737), (890, 889, 922, 923), (799, 800, 776, 775), (763, 764, 739, 738), (891, 890, 923, 924), (878, 877, 910, 911), (769, 770, 763, 762), (892, 891, 924, 925), (879, 878, 911, 912), (770, 771, 764, 763), (893, 892, 925, 926), (1854, 879, 912, 1855), (771, 772, 765, 764), (5, 893, 926), (881, 880, 913, 914), (766, 767, 743, 742), (882, 881, 914, 915), (767, 768, 761, 743), (914, 913, 946, 947), (807, 808, 802, 801), (915, 914, 947, 948), (808, 809, 803, 802), (916, 915, 948, 949), (828, 829, 806, 805), (917, 916, 949, 950), (829, 830, 807, 806), (918, 917, 950, 951), (830, 831, 808, 807), (919, 918, 951, 952), (831, 832, 809, 808), (920, 919, 952, 953), (833, 834, 829, 828), (605, 606, 598, 597), (921, 920, 953, 954), (834, 835, 830, 829), (800, 801, 794, 776), (922, 921, 954, 955), (835, 836, 831, 830), (801, 802, 795, 794), (923, 922, 955, 956), (836, 837, 832, 831), (802, 803, 796, 795), (924, 923, 956, 957), (911, 910, 943, 944), (804, 805, 799, 798), (925, 924, 957, 958), (912, 911, 944, 945), (805, 806, 800, 799), (926, 925, 958, 959), (1855, 912, 945, 1856), (806, 807, 801, 800), (5, 926, 959), (945, 944, 977, 978), (861, 862, 841, 840), (959, 958, 991, 992), (1856, 945, 978, 1857), (863, 864, 861, 843), (5, 959, 992), (947, 946, 979, 980), (864, 865, 862, 861), (948, 947, 980, 981), (866, 867, 865, 864), (949, 948, 981, 982), (875, 876, 870, 869), (950, 949, 982, 983), (876, 894, 871, 870), (951, 950, 983, 984), (901, 902, 894, 876), (952, 951, 984, 985), (897, 898, 873, 872), (953, 952, 985, 986), (898, 899, 874, 873), (606, 607, 599, 598), (954, 953, 986, 987), (899, 900, 875, 874), (839, 840, 836, 835), (955, 954, 987, 988), (900, 901, 876, 875), (840, 841, 837, 836), (956, 955, 988, 989), (927, 928, 900, 899), (838, 839, 835, 834), (957, 956, 989, 990), (944, 943, 976, 977), (843, 861, 840, 839), (958, 957, 990, 991), (965, 966, 936, 935), (906, 907, 896, 895), (990, 989, 1022, 1023), (977, 976, 1009, 1010), (907, 908, 897, 896), (991, 990, 1023, 1024), (978, 977, 1010, 1011), (908, 909, 898, 897), (992, 991, 1024, 1025), (1857, 978, 1011, 1858), (909, 927, 899, 898), (5, 992, 1025), (980, 979, 1012, 1013), (936, 937, 909, 908), (981, 980, 1013, 1014), (937, 938, 927, 909), (982, 981, 1014, 1015), (938, 939, 928, 927), (983, 982, 1015, 1016), (939, 940, 929, 928), (984, 983, 1016, 1017), (940, 941, 930, 929), (985, 984, 1017, 1018), (933, 934, 906, 905), (986, 985, 1018, 1019), (934, 935, 907, 906), (607, 608, 600, 599), (987, 986, 1019, 1020), (935, 936, 908, 907), (928, 929, 901, 900), (988, 987, 1020, 1021), (964, 965, 935, 934), (929, 930, 902, 901), (989, 988, 1021, 1022), (997, 998, 968, 967), (966, 967, 937, 936), (1021, 1020, 1053, 1054), (998, 999, 969, 968), (967, 968, 938, 937), (1022, 1021, 1054, 1055), (999, 1000, 970, 969), (968, 969, 939, 938), (1023, 1022, 1055, 1056), (1010, 1009, 1042, 1043), (969, 970, 940, 939), (1024, 1023, 1056, 1057), (1011, 1010, 1043, 1044), (970, 971, 941, 940), (1025, 1024, 1057, 1058), (1858, 1011, 1044, 1859), (961, 962, 932, 931), (5, 1025, 1058), (1013, 1012, 1045, 1046), (962, 963, 933, 932), (1014, 1013, 1046, 1047), (963, 964, 934, 933), (1015, 1014, 1047, 1048), (975, 993, 963, 962), (1016, 1015, 1048, 1049), (993, 994, 964, 963), (1017, 1016, 1049, 1050), (994, 995, 965, 964), (1018, 1017, 1050, 1051), (995, 996, 966, 965), (1019, 1018, 1051, 1052), (996, 997, 967, 966), (610, 611, 603, 602), (1020, 1019, 1052, 1053), (1029, 1030, 999, 998), (1052, 1051, 1084, 1085), (1030, 1031, 1000, 999), (611, 629, 604, 603), (1053, 1052, 1085, 1086), (1031, 1032, 1001, 1000), (1000, 1001, 971, 970), (1054, 1053, 1086, 1087), (1060, 1061, 1031, 1030), (973, 974, 961, 960), (1055, 1054, 1087, 1088), (1061, 1062, 1032, 1031), (974, 975, 962, 961), (1056, 1055, 1088, 1089), (1043, 1042, 1075, 1076), (1004, 1005, 974, 973), (1057, 1056, 1089, 1090), (1044, 1043, 1076, 1077), (1005, 1006, 975, 974), (1058, 1057, 1090, 1091), (1859, 1044, 1077, 1860), (1006, 1007, 993, 975), (5, 1058, 1091), (1046, 1045, 1078, 1079), (1007, 1008, 994, 993), (1047, 1046, 1079, 1080), (1008, 1026, 995, 994), (1048, 1047, 1080, 1081), (1026, 1027, 996, 995), (1049, 1048, 1081, 1082), (1027, 1028, 997, 996), (1050, 1049, 1082, 1083), (1028, 1029, 998, 997), (1051, 1050, 1083, 1084), (1059, 1060, 1030, 1029), (1083, 1082, 1115, 1116), (1072, 1073, 1059, 1041), (1084, 1083, 1116, 1117), (1073, 1074, 1060, 1059), (1085, 1084, 1117, 1118), (1074, 1092, 1061, 1060), (629, 630, 605, 604), (1086, 1085, 1118, 1119), (1092, 1093, 1062, 1061), (1033, 1034, 1004, 1003), (1087, 1086, 1119, 1120), (1064, 1065, 1034, 1033), (1034, 1035, 1005, 1004), (1088, 1087, 1120, 1121), (1065, 1066, 1035, 1034), (1035, 1036, 1006, 1005), (1089, 1088, 1121, 1122), (1076, 1075, 1108, 1109), (1036, 1037, 1007, 1006), (1090, 1089, 1122, 1123), (1077, 1076, 1109, 1110), (1037, 1038, 1008, 1007), (1091, 1090, 1123, 1124), (1860, 1077, 1110, 1861), (1038, 1039, 1026, 1008), (5, 1091, 1124), (1079, 1078, 1111, 1112), (1039, 1040, 1027, 1026), (1080, 1079, 1112, 1113), (1040, 1041, 1028, 1027), (1081, 1080, 1113, 1114), (1041, 1059, 1029, 1028), (1082, 1081, 1114, 1115), (1102, 1103, 1072, 1071), (1114, 1113, 1146, 1147), (1103, 1104, 1073, 1072), (1115, 1114, 1147, 1148), (1104, 1105, 1074, 1073), (1116, 1115, 1148, 1149), (1105, 1106, 1092, 1074), (1117, 1116, 1149, 1150), (1106, 1107, 1093, 1092), (1118, 1117, 1150, 1151), (1094, 1095, 1064, 1063), (630, 631, 606, 605), (1119, 1118, 1151, 1152), (1095, 1096, 1065, 1064), (1066, 1067, 1036, 1035), (1120, 1119, 1152, 1153), (1096, 1097, 1066, 1065), (1067, 1068, 1037, 1036), (1121, 1120, 1153, 1154), (1097, 1098, 1067, 1066), (1068, 1069, 1038, 1037), (1122, 1121, 1154, 1155), (1109, 1108, 1141, 1142), (1069, 1070, 1039, 1038), (1123, 1122, 1155, 1156), (1110, 1109, 1142, 1143), (1070, 1071, 1040, 1039), (1124, 1123, 1156, 1157), (1861, 1110, 1143, 1862), (1071, 1072, 1041, 1040), (5, 1124, 1157), (1112, 1111, 1144, 1145), (1101, 1102, 1071, 1070), (1113, 1112, 1145, 1146), (1099, 1100, 1069, 1068), (1154, 1153, 1186, 1187), (1129, 1130, 1099, 1098), (1100, 1101, 1070, 1069), (1155, 1154, 1187, 1188), (1142, 1141, 1174, 1175), (1130, 1131, 1100, 1099), (1156, 1155, 1188, 1189), (1143, 1142, 1175, 1176), (1131, 1132, 1101, 1100), (1157, 1156, 1189, 1190), (1862, 1143, 1176, 1863), (1132, 1133, 1102, 1101), (5, 1157, 1190), (1145, 1144, 1177, 1178), (1133, 1134, 1103, 1102), (1146, 1145, 1178, 1179), (1134, 1135, 1104, 1103), (1147, 1146, 1179, 1180), (1135, 1136, 1105, 1104), (1148, 1147, 1180, 1181), (1136, 1137, 1106, 1105), (1149, 1148, 1181, 1182), (1137, 1138, 1107, 1106), (1150, 1149, 1182, 1183), (1125, 1126, 1095, 1094), (1151, 1150, 1183, 1184), (1126, 1127, 1096, 1095), (631, 632, 607, 606), (1152, 1151, 1184, 1185), (1127, 1128, 1097, 1096), (1098, 1099, 1068, 1067), (1153, 1152, 1185, 1186), (1128, 1129, 1098, 1097), (632, 633, 608, 607), (1185, 1184, 1217, 1218), (1171, 1172, 1158, 1140), (1159, 1160, 1129, 1128), (1186, 1185, 1218, 1219), (1172, 1173, 1159, 1158), (1160, 1161, 1130, 1129), (1187, 1186, 1219, 1220), (1173, 1191, 1160, 1159), (1161, 1162, 1131, 1130), (1188, 1187, 1220, 1221), (1175, 1174, 1207, 1208), (1162, 1163, 1132, 1131), (1189, 1188, 1221, 1222), (1176, 1175, 1208, 1209), (1163, 1164, 1133, 1132), (1190, 1189, 1222, 1223), (1863, 1176, 1209, 1864), (1164, 1165, 1134, 1133), (5, 1190, 1223), (1178, 1177, 1210, 1211), (1165, 1166, 1135, 1134), (1179, 1178, 1211, 1212), (1166, 1167, 1136, 1135), (1180, 1179, 1212, 1213), (1167, 1168, 1137, 1136), (1181, 1180, 1213, 1214), (1168, 1169, 1138, 1137), (1182, 1181, 1214, 1215), (1139, 1140, 1126, 1125), (1183, 1182, 1215, 1216), (1140, 1158, 1127, 1126), (1184, 1183, 1216, 1217), (1158, 1159, 1128, 1127), (1216, 1215, 1248, 1249), (1201, 1202, 1171, 1170), (1217, 1216, 1249, 1250), (1202, 1203, 1172, 1171), (635, 636, 611, 610), (1218, 1217, 1250, 1251), (1203, 1204, 1173, 1172), (1191, 1192, 1161, 1160), (1219, 1218, 1251, 1252), (1204, 1205, 1191, 1173), (1192, 1193, 1162, 1161), (1220, 1219, 1252, 1253), (1205, 1206, 1192, 1191), (1193, 1194, 1163, 1162), (1221, 1220, 1253, 1254), (1208, 1207, 1240, 1241), (1194, 1195, 1164, 1163), (1222, 1221, 1254, 1255), (1209, 1208, 1241, 1242), (1195, 1196, 1165, 1164), (1223, 1222, 1255, 1256), (1864, 1209, 1242, 1865), (1196, 1197, 1166, 1165), (5, 1223, 1256), (1211, 1210, 1243, 1244), (1197, 1198, 1167, 1166), (1212, 1211, 1244, 1245), (1198, 1199, 1168, 1167), (1213, 1212, 1245, 1246), (1199, 1200, 1169, 1168), (1214, 1213, 1246, 1247), (1170, 1171, 1140, 1139), (1215, 1214, 1247, 1248), (1230, 1231, 1200, 1199), (1247, 1246, 1279, 1280), (1261, 1262, 1231, 1230), (1248, 1247, 1280, 1281), (1232, 1233, 1202, 1201), (1249, 1248, 1281, 1282), (1233, 1234, 1203, 1202), (1250, 1249, 1282, 1283), (1234, 1235, 1204, 1203), (636, 637, 629, 611), (1251, 1250, 1283, 1284), (1235, 1236, 1205, 1204), (1206, 1224, 1193, 1192), (1252, 1251, 1284, 1285), (1236, 1237, 1206, 1205), (1224, 1225, 1194, 1193), (1253, 1252, 1285, 1286), (1237, 1238, 1224, 1206), (1225, 1226, 1195, 1194), (1254, 1253, 1286, 1287), (1241, 1240, 1273, 1274), (1226, 1227, 1196, 1195), (1255, 1254, 1287, 1288), (1242, 1241, 1274, 1275), (1227, 1228, 1197, 1196), (1256, 1255, 1288, 1289), (1865, 1242, 1275, 1866), (1228, 1229, 1198, 1197), (5, 1256, 1289), (1244, 1243, 1276, 1277), (1229, 1230, 1199, 1198), (1245, 1244, 1277, 1278), (1259, 1260, 1229, 1228), (1246, 1245, 1278, 1279), (1260, 1261, 1230, 1229), (1278, 1277, 1310, 1311), (1292, 1293, 1261, 1260), (1279, 1278, 1311, 1312), (1293, 1294, 1262, 1261), (1280, 1279, 1312, 1313), (1264, 1265, 1233, 1232), (1281, 1280, 1313, 1314), (1265, 1266, 1234, 1233), (1282, 1281, 1314, 1315), (1266, 1267, 1235, 1234), (1283, 1282, 1315, 1316), (1267, 1268, 1236, 1235), (637, 638, 630, 629), (1284, 1283, 1316, 1317), (1268, 1269, 1237, 1236), (1238, 1239, 1225, 1224), (1285, 1284, 1317, 1318), (1269, 1270, 1238, 1237), (1239, 1257, 1226, 1225), (1286, 1285, 1318, 1319), (1270, 1271, 1239, 1238), (1257, 1258, 1227, 1226), (1287, 1286, 1319, 1320), (1274, 1273, 1306, 1307), (1258, 1259, 1228, 1227), (1288, 1287, 1320, 1321), (1275, 1274, 1307, 1308), (1272, 1290, 1258, 1257), (1289, 1288, 1321, 1322), (1866, 1275, 1308, 1867), (1290, 1291, 1259, 1258), (5, 1289, 1322), (1277, 1276, 1309, 1310), (1291, 1292, 1260, 1259), (1867, 1308, 1341, 1868), (1323, 1324, 1292, 1291), (5, 1322, 1355), (1310, 1309, 1342, 1343), (1324, 1325, 1293, 1292), (1311, 1310, 1343, 1344), (1325, 1326, 1294, 1293), (1312, 1311, 1344, 1345), (1296, 1297, 1265, 1264), (1313, 1312, 1345, 1346), (1297, 1298, 1266, 1265), (1314, 1313, 1346, 1347), (1298, 1299, 1267, 1266), (1315, 1314, 1347, 1348), (1299, 1300, 1268, 1267), (1316, 1315, 1348, 1349), (1300, 1301, 1269, 1268), (638, 639, 631, 630), (1317, 1316, 1349, 1350), (1301, 1302, 1270, 1269), (1271, 1272, 1257, 1239), (1318, 1317, 1350, 1351), (1331, 1332, 1301, 1300), (1302, 1303, 1271, 1270), (1319, 1318, 1351, 1352), (1332, 1333, 1302, 1301), (1303, 1304, 1272, 1271), (1320, 1319, 1352, 1353), (1307, 1306, 1339, 1340), (1304, 1305, 1290, 1272), (1321, 1320, 1353, 1354), (1308, 1307, 1340, 1341), (1305, 1323, 1291, 1290), (1322, 1321, 1354, 1355), (1340, 1339, 1372, 1373), (1336, 1337, 1323, 1305), (1354, 1353, 1386, 1387), (1341, 1340, 1373, 1374), (1337, 1338, 1324, 1323), (1355, 1354, 1387, 1388), (1868, 1341, 1374, 1869), (1338, 1356, 1325, 1324), (5, 1355, 1388), (1343, 1342, 1375, 1376), (1356, 1357, 1326, 1325), (1344, 1343, 1376, 1377), (1327, 1328, 1297, 1296), (1345, 1344, 1377, 1378), (1328, 1329, 1298, 1297), (1346, 1345, 1378, 1379), (1329, 1330, 1299, 1298), (1347, 1346, 1379, 1380), (1330, 1331, 1300, 1299), (1348, 1347, 1380, 1381), (1361, 1362, 1330, 1329), (1349, 1348, 1381, 1382), (1362, 1363, 1331, 1330), (639, 640, 632, 631), (1350, 1349, 1382, 1383), (1363, 1364, 1332, 1331), (1333, 1334, 1303, 1302), (1351, 1350, 1383, 1384), (1364, 1365, 1333, 1332), (1334, 1335, 1304, 1303), (1352, 1351, 1384, 1385), (1365, 1366, 1334, 1333), (1335, 1336, 1305, 1304), (1353, 1352, 1385, 1386), (1396, 1397, 1366, 1365), (1367, 1368, 1336, 1335), (1385, 1384, 1417, 1418), (1397, 1398, 1367, 1366), (1368, 1369, 1337, 1336), (1386, 1385, 1418, 1419), (1373, 1372, 1405, 1406), (1369, 1370, 1338, 1337), (1387, 1386, 1419, 1420), (1374, 1373, 1406, 1407), (1370, 1371, 1356, 1338), (1388, 1387, 1420, 1421), (1869, 1374, 1407, 1870), (1371, 1389, 1357, 1356), (5, 1388, 1421), (1376, 1375, 1408, 1409), (1359, 1360, 1328, 1327), (1377, 1376, 1409, 1410), (1360, 1361, 1329, 1328), (1378, 1377, 1410, 1411), (1390, 1391, 1360, 1359), (1379, 1378, 1411, 1412), (1391, 1392, 1361, 1360), (1380, 1379, 1412, 1413), (1392, 1393, 1362, 1361), (1381, 1380, 1413, 1414), (1393, 1394, 1363, 1362), (1382, 1381, 1414, 1415), (1394, 1395, 1364, 1363), (640, 641, 633, 632), (1383, 1382, 1415, 1416), (1395, 1396, 1365, 1364), (1366, 1367, 1335, 1334), (1384, 1383, 1416, 1417), (1427, 1428, 1397, 1396), (643, 644, 636, 635), (1416, 1415, 1448, 1449), (1428, 1429, 1398, 1397), (1398, 1399, 1368, 1367), (1417, 1416, 1449, 1450), (1429, 1430, 1399, 1398), (1399, 1400, 1369, 1368), (1418, 1417, 1450, 1451), (1430, 1431, 1400, 1399), (1400, 1401, 1370, 1369), (1419, 1418, 1451, 1452), (1406, 1405, 1438, 1439), (1401, 1402, 1371, 1370), (1420, 1419, 1452, 1453), (1407, 1406, 1439, 1440), (1402, 1403, 1389, 1371), (1421, 1420, 1453, 1454), (1870, 1407, 1440, 1871), (1433, 1434, 1403, 1402), (5, 1421, 1454), (1409, 1408, 1441, 1442), (1404, 1422, 1391, 1390), (1410, 1409, 1442, 1443), (1422, 1423, 1392, 1391), (1411, 1410, 1443, 1444), (1423, 1424, 1393, 1392), (1412, 1411, 1444, 1445), (1424, 1425, 1394, 1393), (1413, 1412, 1445, 1446), (1425, 1426, 1395, 1394), (1414, 1413, 1446, 1447), (1426, 1427, 1396, 1395), (1415, 1414, 1447, 1448), (1457, 1458, 1427, 1426), (1447, 1446, 1479, 1480), (1458, 1459, 1428, 1427), (1448, 1447, 1480, 1481), (1459, 1460, 1429, 1428), (644, 662, 637, 636), (1449, 1448, 1481, 1482), (1460, 1461, 1430, 1429), (1431, 1432, 1401, 1400), (1450, 1449, 1482, 1483), (1461, 1462, 1431, 1430), (1432, 1433, 1402, 1401), (1451, 1450, 1483, 1484), (1491, 1492, 1461, 1460), (1462, 1463, 1432, 1431), (1452, 1451, 1484, 1485), (1439, 1438, 1471, 1472), (1463, 1464, 1433, 1432), (1453, 1452, 1485, 1486), (1440, 1439, 1472, 1473), (1464, 1465, 1434, 1433), (1454, 1453, 1486, 1487), (1871, 1440, 1473, 1872), (1435, 1436, 1422, 1404), (5, 1454, 1487), (1442, 1441, 1474, 1475), (1436, 1437, 1423, 1422), (1443, 1442, 1475, 1476), (1437, 1455, 1424, 1423), (1444, 1443, 1476, 1477), (1455, 1456, 1425, 1424), (1445, 1444, 1477, 1478), (1456, 1457, 1426, 1425), (1446, 1445, 1478, 1479), (1470, 1488, 1457, 1456), (1478, 1477, 1510, 1511), (1488, 1489, 1458, 1457), (1479, 1478, 1511, 1512), (1489, 1490, 1459, 1458), (1480, 1479, 1512, 1513), (1490, 1491, 1460, 1459), (1481, 1480, 1513, 1514), (1502, 1503, 1490, 1489), (662, 663, 638, 637), (1482, 1481, 1514, 1515), (1503, 1521, 1491, 1490), (1492, 1493, 1462, 1461), (1483, 1482, 1515, 1516), (1521, 1522, 1492, 1491), (1493, 1494, 1463, 1462), (1484, 1483, 1516, 1517), (1522, 1523, 1493, 1492), (1494, 1495, 1464, 1463), (1485, 1484, 1517, 1518), (1472, 1471, 1504, 1505), (1495, 1496, 1465, 1464), (1486, 1485, 1518, 1519), (1473, 1472, 1505, 1506), (1466, 1467, 1436, 1435), (1487, 1486, 1519, 1520), (1872, 1473, 1506, 1873), (1467, 1468, 1437, 1436), (5, 1487, 1520), (1475, 1474, 1507, 1508), (1468, 1469, 1455, 1437), (1476, 1475, 1508, 1509), (1469, 1470, 1456, 1455), (1477, 1476, 1509, 1510), (1500, 1501, 1488, 1470), (1509, 1508, 1541, 1542), (1501, 1502, 1489, 1488), (1510, 1509, 1542, 1543), (1530, 1531, 1501, 1500), (1511, 1510, 1543, 1544), (1531, 1532, 1502, 1501), (1512, 1511, 1544, 1545), (1532, 1533, 1503, 1502), (1513, 1512, 1545, 1546), (1533, 1534, 1521, 1503), (1514, 1513, 1546, 1547), (1534, 1535, 1522, 1521), (663, 664, 639, 638), (1515, 1514, 1547, 1548), (1535, 1536, 1523, 1522), (1523, 1524, 1494, 1493), (1516, 1515, 1548, 1549), (1536, 1554, 1524, 1523), (1524, 1525, 1495, 1494), (1517, 1516, 1549, 1550), (1554, 1555, 1525, 1524), (1525, 1526, 1496, 1495), (1518, 1517, 1550, 1551), (1505, 1504, 1537, 1538), (1497, 1498, 1468, 1467), (1519, 1518, 1551, 1552), (1506, 1505, 1538, 1539), (1498, 1499, 1469, 1468), (1520, 1519, 1552, 1553), (1873, 1506, 1539, 1874), (1499, 1500, 1470, 1469), (5, 1520, 1553), (1508, 1507, 1540, 1541), (1557, 1558, 1529, 1528), (1553, 1552, 1585, 1586), (1874, 1539, 1572, 1875), (1558, 1559, 1530, 1529), (5, 1553, 1586), (1541, 1540, 1573, 1574), (1559, 1560, 1531, 1530), (1542, 1541, 1574, 1575), (1560, 1561, 1532, 1531), (1543, 1542, 1575, 1576), (1561, 1562, 1533, 1532), (1544, 1543, 1576, 1577), (1562, 1563, 1534, 1533), (1545, 1544, 1577, 1578), (1563, 1564, 1535, 1534), (1546, 1545, 1578, 1579), (1564, 1565, 1536, 1535), (1547, 1546, 1579, 1580), (1565, 1566, 1554, 1536), (664, 665, 640, 639), (1548, 1547, 1580, 1581), (1566, 1567, 1555, 1554), (1555, 1556, 1526, 1525), (1549, 1548, 1581, 1582), (1567, 1568, 1556, 1555), (1527, 1528, 1498, 1497), (1550, 1549, 1582, 1583), (1569, 1587, 1558, 1557), (1528, 1529, 1499, 1498), (1551, 1550, 1583, 1584), (1538, 1537, 1570, 1571), (1529, 1530, 1500, 1499), (1552, 1551, 1584, 1585), (1539, 1538, 1571, 1572), (1589, 1590, 1561, 1560), (1584, 1583, 1616, 1617), (1571, 1570, 1603, 1604), (1590, 1591, 1562, 1561), (1585, 1584, 1617, 1618), (1572, 1571, 1604, 1605), (1591, 1592, 1563, 1562), (1586, 1585, 1618, 1619), (1875, 1572, 1605, 1876), (1592, 1593, 1564, 1563), (5, 1586, 1619), (1574, 1573, 1606, 1607), (1593, 1594, 1565, 1564), (1575, 1574, 1607, 1608), (1594, 1595, 1566, 1565), (1576, 1575, 1608, 1609), (1595, 1596, 1567, 1566), (1577, 1576, 1609, 1610), (1596, 1597, 1568, 1567), (1578, 1577, 1610, 1611), (1623, 1624, 1596, 1595), (1579, 1578, 1611, 1612), (1624, 1625, 1597, 1596), (1580, 1579, 1612, 1613), (1599, 1600, 1589, 1588), (665, 666, 641, 640), (1581, 1580, 1613, 1614), (1600, 1601, 1590, 1589), (1587, 1588, 1559, 1558), (1582, 1581, 1614, 1615), (1601, 1602, 1591, 1590), (1588, 1589, 1560, 1559), (1583, 1582, 1615, 1616), (1602, 1620, 1592, 1591), (1620, 1621, 1593, 1592), (1615, 1614, 1647, 1648), (1657, 1658, 1632, 1631), (1621, 1622, 1594, 1593), (1616, 1615, 1648, 1649), (1658, 1659, 1633, 1632), (1622, 1623, 1595, 1594), (1617, 1616, 1649, 1650), (1604, 1603, 1636, 1637), (1630, 1631, 1622, 1621), (1618, 1617, 1650, 1651), (1605, 1604, 1637, 1638), (1631, 1632, 1623, 1622), (1619, 1618, 1651, 1652), (1876, 1605, 1638, 1877), (1632, 1633, 1624, 1623), (5, 1619, 1652), (1607, 1606, 1639, 1640), (1633, 1634, 1625, 1624), (1608, 1607, 1640, 1641), (1626, 1627, 1601, 1600), (1609, 1608, 1641, 1642), (1627, 1628, 1602, 1601), (1610, 1609, 1642, 1643), (1628, 1629, 1620, 1602), (1611, 1610, 1643, 1644), (1629, 1630, 1621, 1620), (1612, 1611, 1644, 1645), (1654, 1655, 1629, 1628), (1613, 1612, 1645, 1646), (1655, 1656, 1630, 1629), (669, 670, 662, 644), (1614, 1613, 1646, 1647), (1656, 1657, 1631, 1630), (1646, 1645, 2, 1669), (467, 468, 1659, 1658), (602, 603, 578, 577), (1647, 1646, 1669, 1670), (468, 1661, 1660, 1659), (1648, 1647, 1670, 3), (1649, 1648, 3, 1671), (1650, 1649, 1671, 4), (1637, 1636, 0, 1662), (1651, 1650, 4, 1672), (1638, 1637, 1662, 1663), (1652, 1651, 1672, 1673), (1877, 1638, 1663, 1878), (5, 1652, 1673), (1640, 1639, 1664, 1665), (1641, 1640, 1665, 1666), (1659, 1660, 1634, 1633), (1642, 1641, 1666, 1667), (1643, 1642, 1667, 1), (1644, 1643, 1, 1668), (465, 466, 1657, 1656), (1645, 1644, 1668, 2), (466, 467, 1658, 1657), (1540, 1507, 1793, 1796), (979, 946, 1756, 1757), (1678, 1680, 1811, 1809), (1441, 1408, 1787, 1789), (580, 547, 1675, 1677), (579, 612, 1678, 1676), (646, 613, 1679, 1681), (546, 579, 1676, 1674), (547, 546, 1674, 1675), (612, 645, 1680, 1678), (1806, 1805, 1807, 1808), (1808, 1807, 1809, 1810), (1810, 1809, 1811, 1812), (1812, 1811, 1813, 1814), (1681, 1679, 1810, 1812), (1682, 1683, 1814, 1813), (729, 704, 1741, 1804), (838, 834, 1747, 1748), (1680, 1682, 1813, 1811), (77, 60, 1687, 1688), (1228, 1197, 1773, 1774), (315, 298, 1701, 1702), (549, 516, 1712, 1713), (1683, 1681, 1812, 1814), (128, 111, 1690, 1691), (366, 349, 1704, 1705), (540, 533, 1721, 1722), (1210, 1177, 1771, 1772), (1078, 1045, 1762, 1764), (899, 927, 1754, 1752), (400, 383, 1706, 1707), (499, 477, 1724, 1717), (1606, 1573, 1797, 1798), (1309, 1276, 1777, 1781), (1462, 1431, 1786, 1788), (145, 162, 1693, 1692), (814, 780, 1736, 1739), (564, 540, 1722, 1725), (696, 671, 1734, 1740), (1594, 1565, 1795, 1799), (504, 499, 1717, 1718), (1337, 1323, 1779, 1780), (938, 927, 1754, 1755), (213, 196, 1695, 1696), (1375, 1342, 1782, 1785), (597, 572, 1726, 1728), (1493, 1462, 1788, 1790), (26, 9, 1685, 1684), (264, 247, 1698, 1699), (1664, 1639, 1802, 1803), (681, 648, 1723, 1727), (451, 434, 1709, 1710), (1073, 1059, 1763, 1765), (899, 874, 1751, 1752), (533, 510, 1720, 1721), (572, 564, 1725, 1726), (60, 43, 1686, 1687), (1474, 1441, 1789, 1791), (1228, 1259, 1776, 1774), (747, 714, 1730, 1735), (1104, 1073, 1765, 1766), (968, 938, 1755, 1758), (1622, 1594, 1799, 1801), (298, 281, 1700, 1701), (1197, 1166, 1769, 1773), (483, 516, 1712, 1711), (1012, 979, 1757, 1761), (111, 94, 1689, 1690), (349, 332, 1703, 1704), (1523, 1493, 1790, 1792), (704, 696, 1740, 1741), (1111, 1078, 1764, 1767), (1243, 1210, 1772, 1775), (769, 762, 1738, 1737), (762, 737, 1743, 1738), (605, 597, 1728, 1729), (1639, 1606, 1798, 1802), (847, 814, 1739, 1744), (776, 769, 1737, 1742), (1369, 1337, 1780, 1783), (196, 179, 1694, 1695), (998, 968, 1758, 1759), (1135, 1104, 1766, 1768), (806, 800, 1749, 1745), (729, 737, 1743, 1804), (630, 605, 1729, 1731), (247, 230, 1697, 1698), (434, 417, 1708, 1709), (1408, 1375, 1785, 1787), (714, 681, 1727, 1730), (913, 946, 1756, 1753), (1631, 1622, 1801, 1800), (1536, 1523, 1792, 1794), (264, 281, 1700, 1699), (1507, 1474, 1791, 1793), (1631, 1657, 1715, 1800), (1400, 1369, 1783, 1784), (1029, 1059, 1763, 1760), (638, 630, 1731, 1732), (1573, 1540, 1796, 1797), (94, 77, 1688, 1689), (615, 582, 1714, 1719), (332, 315, 1702, 1703), (1177, 1144, 1770, 1771), (780, 747, 1735, 1736), (1045, 1012, 1761, 1762), (582, 549, 1713, 1714), (145, 128, 1691, 1692), (383, 366, 1705, 1706), (9, 1664, 1803, 1685), (1144, 1111, 1767, 1770), (1276, 1243, 1775, 1777), (1342, 1309, 1781, 1782), (998, 1029, 1760, 1759), (829, 806, 1745, 1746), (1675, 1674, 1805, 1806), (663, 638, 1732, 1733), (179, 162, 1693, 1694), (880, 847, 1744, 1750), (1166, 1135, 1768, 1769), (1291, 1259, 1776, 1778), (1674, 1676, 1807, 1805), (1677, 1675, 1806, 1808), (1291, 1323, 1779, 1778), (230, 213, 1696, 1697), (510, 504, 1718, 1720), (1431, 1400, 1784, 1786), (913, 880, 1750, 1753), (834, 829, 1746, 1747), (1676, 1678, 1809, 1807), (417, 400, 1707, 1708), (466, 1657, 1715, 1716), (648, 615, 1719, 1723), (43, 26, 1684, 1686), (1679, 1677, 1808, 1810), (800, 776, 1742, 1749), (671, 663, 1733, 1734), (1565, 1536, 1794, 1795), (483, 451, 1710, 1711), (1639, 1877, 1878, 1664), (1606, 1876, 1877, 1639), (1573, 1875, 1876, 1606), (1540, 1874, 1875, 1573), (1507, 1873, 1874, 1540), (1474, 1872, 1873, 1507), (1441, 1871, 1872, 1474), (1408, 1870, 1871, 1441), (1375, 1869, 1870, 1408), (1342, 1868, 1869, 1375), (1309, 1867, 1868, 1342), (1276, 1866, 1867, 1309), (1243, 1865, 1866, 1276), (1210, 1864, 1865, 1243), (1177, 1863, 1864, 1210), (1144, 1862, 1863, 1177), (1111, 1861, 1862, 1144), (1078, 1860, 1861, 1111), (1045, 1859, 1860, 1078), (1012, 1858, 1859, 1045), (979, 1857, 1858, 1012), (946, 1856, 1857, 979), (913, 1855, 1856, 946), (880, 1854, 1855, 913), (847, 1853, 1854, 880), (814, 1852, 1853, 847), (780, 1851, 1852, 814), (747, 1850, 1851, 780), (714, 1849, 1850, 747), (681, 1848, 1849, 714), (648, 1847, 1848, 681), (615, 1846, 1847, 648), (582, 1845, 1846, 615), (549, 1844, 1845, 582), (516, 1843, 1844, 549), (483, 1842, 1843, 516), (451, 1841, 1842, 483), (434, 1840, 1841, 451), (417, 1839, 1840, 434), (400, 1838, 1839, 417), (383, 1837, 1838, 400), (366, 1836, 1837, 383), (349, 1835, 1836, 366), (332, 1834, 1835, 349), (315, 1833, 1834, 332), (298, 1832, 1833, 315), (281, 1831, 1832, 298), (264, 1830, 1831, 281), (247, 1829, 1830, 264), (230, 1828, 1829, 247), (213, 1827, 1828, 230), (196, 1826, 1827, 213), (179, 1825, 1826, 196), (162, 1824, 1825, 179), (145, 1823, 1824, 162), (128, 1822, 1823, 145), (111, 1821, 1822, 128), (94, 1820, 1821, 111), (77, 1819, 1820, 94), (60, 1818, 1819, 77), (43, 1817, 1818, 60), (26, 1816, 1817, 43), (9, 1815, 1816, 26), (1664, 1878, 1815, 9)])
me_sphere.materials.append(mat_material_001)
me_sphere.use_remesh_preserve_volume = False
me_sphere.use_remesh_preserve_attributes = False
me_sphere.use_mirror_vertex_groups = False
me_sphere.update()

# ---- objects
ob_plane_001 = bpy.data.objects.new('Plane.001', me_plane_001)
ob_plane = bpy.data.objects.new('Plane', me_plane)
ob_sphere = bpy.data.objects.new('Sphere', me_sphere)
ob_lamp = bpy.data.objects.new('Lamp', light_lamp)
ob_camera = bpy.data.objects.new('Camera', cam_camera)

# ---- transforms, parenting, visibility, modifiers, constraints
ob_plane_001.location = (-0.0889, -7.385, 8.535)
ob_plane_001.rotation_euler = (-2.229, -1.756e-16, 3.579e-16)
ob_plane_001.scale = (7.704, 7.704, 7.704)
ob_plane_001.lineart.crease_threshold = 0.0
ob_plane.location = (0.05539, -0.002245, -0.02392)
ob_plane.scale = (8.16, 8.16, 8.16)
ob_plane.lineart.crease_threshold = 0.0
ob_sphere.location = (0.0, 0.0, 1.583)
ob_sphere.scale = (1.0, 1.0, 1.0)
ob_sphere.lineart.crease_threshold = 0.0
_m = ob_sphere.modifiers.new('Solidify', 'SOLIDIFY')
_m.thickness = 0.076
_m.nonmanifold_thickness_mode = 'FIXED'
_m.nonmanifold_merge_threshold = 0.0003
ob_lamp.location = (4.076, 1.005, 5.904)
ob_lamp.rotation_euler = (0.6503, 0.05522, 1.866)
ob_lamp.lock_rotations_4d = False
ob_lamp.empty_display_type = 'ARROWS'
ob_lamp.color = (0.0, 0.0, 0.0, 0.0)
ob_lamp.lineart.crease_threshold = 0.0
ob_camera.location = (7.481, -6.508, 5.344)
ob_camera.rotation_euler = (1.109, 0.0, 0.8149)
ob_camera.lock_rotations_4d = False
ob_camera.empty_display_type = 'ARROWS'
ob_camera.color = (0.0, 0.0, 0.0, 0.0)
ob_camera.display_type = 'WIRE'
ob_camera.lineart.crease_threshold = 0.0

# ---- collection membership
col_collection_1.objects.link(ob_plane_001)
col_collection_1.objects.link(ob_plane)
col_collection_1.objects.link(ob_sphere)
col_collection_1.objects.link(ob_lamp)
col_collection_1.objects.link(ob_camera)

# ---- scene / render settings (as saved in the file)
scene.camera = ob_camera
scene.frame_start = 1; scene.frame_end = 250; scene.frame_set(0)
scene.render.engine = 'CYCLES'
scene.render.resolution_percentage = 50
scene.render.dither_intensity = 0.0
scene.cycles.use_denoising = False
scene.cycles.samples = 128
scene.cycles.sampling_pattern = 'TABULATED_SOBOL'
scene.cycles.use_adaptive_sampling = False
scene.cycles.use_light_tree = False
scene.cycles.blur_glossy = 0.0
scene.cycles.sample_clamp_indirect = 0.0
scene.view_settings.view_transform = 'Standard'
bpy.context.view_layer.update()
